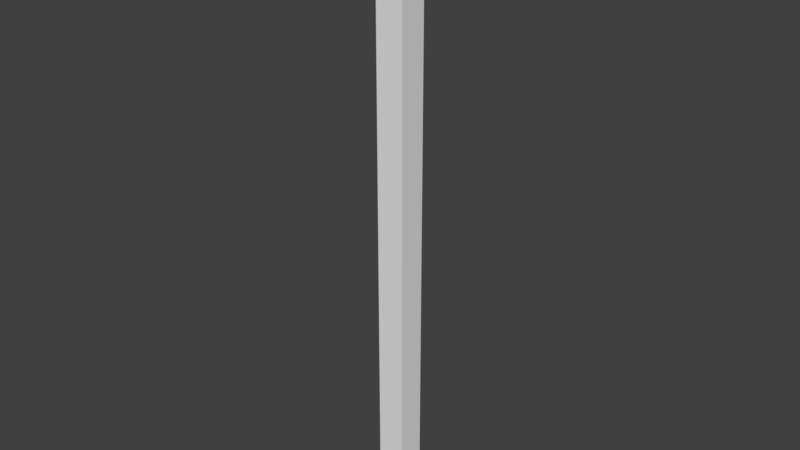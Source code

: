 # Source: ik.blend  (saved by Blender 2.79.0; exported with 4.5.12 LTS)
import bpy
from mathutils import Matrix  # noqa: F401  (used for matrix-valued properties, if any)

bpy.ops.wm.read_factory_settings(use_empty=True)
scene = bpy.context.scene
scene.name = 'Scene'

# ---- collections
col_collection_10 = bpy.data.collections.new('Collection 10'); scene.collection.children.link(col_collection_10)

# ---- world
world_world = bpy.data.worlds.new('World'); scene.world = world_world
world_world.color = (0.05088, 0.05088, 0.05088)
world_world.use_sun_shadow = False
world_world.sun_shadow_jitter_overblur = 0.0
world_world.cycles.sampling_method = 'MANUAL'

# ---- meshes
me_cube = bpy.data.meshes.new('Cube')
me_cube.from_pydata([(-1.0, -1.0, -1.0), (-1.0, -1.0, 1.0), (-1.0, 1.0, -1.0), (-1.0, 1.0, 1.0), (1.0, -1.0, -1.0), (1.0, -1.0, 1.0), (1.0, 1.0, -1.0), (1.0, 1.0, 1.0), (-1.0, 0.875, -1.0), (-1.0, 0.75, -1.0), (-1.0, 0.625, -1.0), (-1.0, 0.5, -1.0), (-1.0, 0.375, -1.0), (-1.0, 0.25, -1.0), (-1.0, 0.125, -1.0), (-1.0, 0.0, -1.0), (-1.0, -0.125, -1.0), (-1.0, -0.25, -1.0), (-1.0, -0.375, -1.0), (-1.0, -0.5, -1.0), (-1.0, -0.625, -1.0), (-1.0, -0.75, -1.0), (-1.0, -0.875, -1.0), (-1.0, -0.875, 1.0), (-1.0, -0.75, 1.0), (-1.0, -0.625, 1.0), (-1.0, -0.5, 1.0), (-1.0, -0.375, 1.0), (-1.0, -0.25, 1.0), (-1.0, -0.125, 1.0), (-1.0, 0.0, 1.0), (-1.0, 0.125, 1.0), (-1.0, 0.25, 1.0), (-1.0, 0.375, 1.0), (-1.0, 0.5, 1.0), (-1.0, 0.625, 1.0), (-1.0, 0.75, 1.0), (-1.0, 0.875, 1.0), (1.0, -0.875, -1.0), (1.0, -0.75, -1.0), (1.0, -0.625, -1.0), (1.0, -0.5, -1.0), (1.0, -0.375, -1.0), (1.0, -0.25, -1.0), (1.0, -0.125, -1.0), (1.0, 0.0, -1.0), (1.0, 0.125, -1.0), (1.0, 0.25, -1.0), (1.0, 0.375, -1.0), (1.0, 0.5, -1.0), (1.0, 0.625, -1.0), (1.0, 0.75, -1.0), (1.0, 0.875, -1.0), (1.0, 0.875, 1.0), (1.0, 0.75, 1.0), (1.0, 0.625, 1.0), (1.0, 0.5, 1.0), (1.0, 0.375, 1.0), (1.0, 0.25, 1.0), (1.0, 0.125, 1.0), (1.0, 0.0, 1.0), (1.0, -0.125, 1.0), (1.0, -0.25, 1.0), (1.0, -0.375, 1.0), (1.0, -0.5, 1.0), (1.0, -0.625, 1.0), (1.0, -0.75, 1.0), (1.0, -0.875, 1.0), (-1.0, -0.9375, -1.0), (-1.0, -1.0, 0.0), (-1.0, 0.9375, 1.0), (-1.0, 1.0, 0.0), (0.0, 1.0, -1.0), (0.0, 1.0, 1.0), (1.0, 1.0, 0.0), (1.0, 0.9375, -1.0), (1.0, -0.9375, 1.0), (1.0, -1.0, 0.0), (0.0, -1.0, -1.0), (0.0, -1.0, 1.0), (-1.0, 0.9375, -1.0), (-1.0, 0.8125, -1.0), (-1.0, 0.6875, -1.0), (-1.0, 0.5625, -1.0), (-1.0, 0.4375, -1.0), (-1.0, 0.3125, -1.0), (-1.0, 0.1875, -1.0), (-1.0, 0.0625, -1.0), (-1.0, -0.0625, -1.0), (-1.0, -0.1875, -1.0), (-1.0, -0.3125, -1.0), (-1.0, -0.4375, -1.0), (-1.0, -0.5625, -1.0), (-1.0, -0.6875, -1.0), (-1.0, -0.8125, -1.0), (-1.0, -0.9375, 1.0), (-1.0, -0.8125, 1.0), (-1.0, -0.6875, 1.0), (-1.0, -0.5625, 1.0), (-1.0, -0.4375, 1.0), (-1.0, -0.3125, 1.0), (-1.0, -0.1875, 1.0), (-1.0, -0.0625, 1.0), (-1.0, 0.0625, 1.0), (-1.0, 0.1875, 1.0), (-1.0, 0.3125, 1.0), (-1.0, 0.4375, 1.0), (-1.0, 0.5625, 1.0), (-1.0, 0.6875, 1.0), (-1.0, 0.8125, 1.0), (1.0, -0.9375, -1.0), (1.0, -0.8125, -1.0), (1.0, -0.6875, -1.0), (1.0, -0.5625, -1.0), (1.0, -0.4375, -1.0), (1.0, -0.3125, -1.0), (1.0, -0.1875, -1.0), (1.0, -0.0625, -1.0), (1.0, 0.0625, -1.0), (1.0, 0.1875, -1.0), (1.0, 0.3125, -1.0), (1.0, 0.4375, -1.0), (1.0, 0.5625, -1.0), (1.0, 0.6875, -1.0), (1.0, 0.8125, -1.0), (1.0, 0.9375, 1.0), (1.0, 0.8125, 1.0), (1.0, 0.6875, 1.0), (1.0, 0.5625, 1.0), (1.0, 0.4375, 1.0), (1.0, 0.3125, 1.0), (1.0, 0.1875, 1.0), (1.0, 0.0625, 1.0), (1.0, -0.0625, 1.0), (1.0, -0.1875, 1.0), (1.0, -0.3125, 1.0), (1.0, -0.4375, 1.0), (1.0, -0.5625, 1.0), (1.0, -0.6875, 1.0), (1.0, -0.8125, 1.0), (0.0, 0.875, 1.0), (0.0, 0.75, 1.0), (0.0, 0.625, 1.0), (0.0, 0.5, 1.0), (0.0, 0.375, 1.0), (0.0, 0.25, 1.0), (0.0, 0.125, 1.0), (0.0, 0.0, 1.0), (0.0, -0.125, 1.0), (0.0, -0.25, 1.0), (0.0, -0.375, 1.0), (0.0, -0.5, 1.0), (0.0, -0.625, 1.0), (0.0, -0.75, 1.0), (0.0, -0.875, 1.0), (0.0, 0.875, -1.0), (0.0, 0.75, -1.0), (0.0, 0.625, -1.0), (0.0, 0.5, -1.0), (0.0, 0.375, -1.0), (0.0, 0.25, -1.0), (0.0, 0.125, -1.0), (0.0, 0.0, -1.0), (0.0, -0.125, -1.0), (0.0, -0.25, -1.0), (0.0, -0.375, -1.0), (0.0, -0.5, -1.0), (0.0, -0.625, -1.0), (0.0, -0.75, -1.0), (0.0, -0.875, -1.0), (1.0, 0.875, 0.0), (1.0, 0.75, 0.0), (1.0, 0.625, 0.0), (1.0, 0.5, 0.0), (1.0, 0.375, 0.0), (1.0, 0.25, 0.0), (1.0, 0.125, 0.0), (1.0, 0.0, 0.0), (1.0, -0.125, 0.0), (1.0, -0.25, 0.0), (1.0, -0.375, 0.0), (1.0, -0.5, 0.0), (1.0, -0.625, 0.0), (1.0, -0.75, 0.0), (1.0, -0.875, 0.0), (-1.0, -0.875, 0.0), (-1.0, -0.75, 0.0), (-1.0, -0.625, 0.0), (-1.0, -0.5, 0.0), (-1.0, -0.375, 0.0), (-1.0, -0.25, 0.0), (-1.0, -0.125, 0.0), (-1.0, 0.0, 0.0), (-1.0, 0.125, 0.0), (-1.0, 0.25, 0.0), (-1.0, 0.375, 0.0), (-1.0, 0.5, 0.0), (-1.0, 0.625, 0.0), (-1.0, 0.75, 0.0), (-1.0, 0.875, 0.0), (-1.0, 0.8125, 0.0), (-1.0, 0.6875, 0.0), (-1.0, 0.5625, 0.0), (-1.0, 0.4375, 0.0), (-1.0, 0.3125, 0.0), (-1.0, 0.1875, 0.0), (-1.0, 0.0625, 0.0), (-1.0, -0.0625, 0.0), (-1.0, -0.1875, 0.0), (-1.0, -0.3125, 0.0), (-1.0, -0.4375, 0.0), (-1.0, -0.5625, 0.0), (-1.0, -0.6875, 0.0), (-1.0, -0.8125, 0.0), (-1.0, -0.9375, 0.0), (1.0, -0.8125, 0.0), (1.0, -0.6875, 0.0), (1.0, -0.5625, 0.0), (1.0, -0.4375, 0.0), (1.0, -0.3125, 0.0), (1.0, -0.1875, 0.0), (1.0, -0.0625, 0.0), (1.0, 0.0625, 0.0), (1.0, 0.1875, 0.0), (1.0, 0.3125, 0.0), (1.0, 0.4375, 0.0), (1.0, 0.5625, 0.0), (1.0, 0.6875, 0.0), (1.0, 0.8125, 0.0), (1.0, 0.9375, 0.0), (0.0, -0.8125, -1.0), (0.0, -0.6875, -1.0), (0.0, -0.5625, -1.0), (0.0, -0.4375, -1.0), (0.0, -0.3125, -1.0), (0.0, -0.1875, -1.0), (0.0, -0.0625, -1.0), (0.0, 0.0625, -1.0), (0.0, 0.1875, -1.0), (0.0, 0.3125, -1.0), (0.0, 0.4375, -1.0), (0.0, 0.5625, -1.0), (0.0, 0.6875, -1.0), (0.0, 0.8125, -1.0), (0.0, 0.9375, -1.0), (0.0, -0.8125, 1.0), (0.0, -0.6875, 1.0), (0.0, -0.5625, 1.0), (0.0, -0.4375, 1.0), (0.0, -0.3125, 1.0), (0.0, -0.1875, 1.0), (0.0, -0.0625, 1.0), (0.0, 0.0625, 1.0), (0.0, 0.1875, 1.0), (0.0, 0.3125, 1.0), (0.0, 0.4375, 1.0), (0.0, 0.5625, 1.0), (0.0, 0.6875, 1.0), (0.0, 0.8125, 1.0), (0.0, 0.9375, 1.0), (0.0, -0.9375, 1.0), (0.0, -0.9375, -1.0), (0.0, -1.0, 0.0), (1.0, -0.9375, 0.0), (0.0, 1.0, 0.0), (-1.0, 0.9375, 0.0), (-1.0, -0.9688, -1.0), (-1.0, -1.0, 0.5), (-1.0, 0.9688, 1.0), (-1.0, 1.0, -0.5), (-0.5, 1.0, -1.0), (0.5, 1.0, 1.0), (1.0, 1.0, -0.5), (1.0, 0.9688, -1.0), (1.0, -0.9688, 1.0), (1.0, -1.0, -0.5), (0.5, -1.0, -1.0), (-0.5, -1.0, 1.0), (-1.0, 0.9062, -1.0), (-1.0, 0.7812, -1.0), (-1.0, 0.6562, -1.0), (-1.0, 0.5312, -1.0), (-1.0, 0.4062, -1.0), (-1.0, 0.2812, -1.0), (-1.0, 0.1562, -1.0), (-1.0, 0.03125, -1.0), (-1.0, -0.09375, -1.0), (-1.0, -0.2188, -1.0), (-1.0, -0.3438, -1.0), (-1.0, -0.4688, -1.0), (-1.0, -0.5938, -1.0), (-1.0, -0.7188, -1.0), (-1.0, -0.8438, -1.0), (-1.0, -0.9062, 1.0), (-1.0, -0.7812, 1.0), (-1.0, -0.6562, 1.0), (-1.0, -0.5312, 1.0), (-1.0, -0.4062, 1.0), (-1.0, -0.2812, 1.0), (-1.0, -0.1562, 1.0), (-1.0, -0.03125, 1.0), (-1.0, 0.09375, 1.0), (-1.0, 0.2188, 1.0), (-1.0, 0.3438, 1.0), (-1.0, 0.4688, 1.0), (-1.0, 0.5938, 1.0), (-1.0, 0.7188, 1.0), (-1.0, 0.8438, 1.0), (1.0, -0.9062, -1.0), (1.0, -0.7812, -1.0), (1.0, -0.6562, -1.0), (1.0, -0.5312, -1.0), (1.0, -0.4062, -1.0), (1.0, -0.2812, -1.0), (1.0, -0.1562, -1.0), (1.0, -0.03125, -1.0), (1.0, 0.09375, -1.0), (1.0, 0.2188, -1.0), (1.0, 0.3438, -1.0), (1.0, 0.4688, -1.0), (1.0, 0.5938, -1.0), (1.0, 0.7188, -1.0), (1.0, 0.8438, -1.0), (1.0, 0.9062, 1.0), (1.0, 0.7812, 1.0), (1.0, 0.6562, 1.0), (1.0, 0.5312, 1.0), (1.0, 0.4062, 1.0), (1.0, 0.2812, 1.0), (1.0, 0.1562, 1.0), (1.0, 0.03125, 1.0), (1.0, -0.09375, 1.0), (1.0, -0.2188, 1.0), (1.0, -0.3438, 1.0), (1.0, -0.4688, 1.0), (1.0, -0.5938, 1.0), (1.0, -0.7188, 1.0), (1.0, -0.8438, 1.0), (0.5, 0.875, 1.0), (0.5, 0.75, 1.0), (0.5, 0.625, 1.0), (0.5, 0.5, 1.0), (0.5, 0.375, 1.0), (0.5, 0.25, 1.0), (0.5, 0.125, 1.0), (0.5, 0.0, 1.0), (0.5, -0.125, 1.0), (0.5, -0.25, 1.0), (0.5, -0.375, 1.0), (0.5, -0.5, 1.0), (0.5, -0.625, 1.0), (0.5, -0.75, 1.0), (0.5, -0.875, 1.0), (-0.5, 0.875, -1.0), (-0.5, 0.75, -1.0), (-0.5, 0.625, -1.0), (-0.5, 0.5, -1.0), (-0.5, 0.375, -1.0), (-0.5, 0.25, -1.0), (-0.5, 0.125, -1.0), (-0.5, 0.0, -1.0), (-0.5, -0.125, -1.0), (-0.5, -0.25, -1.0), (-0.5, -0.375, -1.0), (-0.5, -0.5, -1.0), (-0.5, -0.625, -1.0), (-0.5, -0.75, -1.0), (-0.5, -0.875, -1.0), (1.0, 0.875, -0.5), (1.0, 0.75, -0.5), (1.0, 0.625, -0.5), (1.0, 0.5, -0.5), (1.0, 0.375, -0.5), (1.0, 0.25, -0.5), (1.0, 0.125, -0.5), (1.0, 0.0, -0.5), (1.0, -0.125, -0.5), (1.0, -0.25, -0.5), (1.0, -0.375, -0.5), (1.0, -0.5, -0.5), (1.0, -0.625, -0.5), (1.0, -0.75, -0.5), (1.0, -0.875, -0.5), (-1.0, -0.875, -0.5), (-1.0, -0.75, -0.5), (-1.0, -0.625, -0.5), (-1.0, -0.5, -0.5), (-1.0, -0.375, -0.5), (-1.0, -0.25, -0.5), (-1.0, -0.125, -0.5), (-1.0, 0.0, -0.5), (-1.0, 0.125, -0.5), (-1.0, 0.25, -0.5), (-1.0, 0.375, -0.5), (-1.0, 0.5, -0.5), (-1.0, 0.625, -0.5), (-1.0, 0.75, -0.5), (-1.0, 0.875, -0.5), (-1.0, -0.9062, -1.0), (-1.0, -1.0, -0.5), (-1.0, 0.9062, 1.0), (-1.0, 1.0, 0.5), (0.5, 1.0, -1.0), (-0.5, 1.0, 1.0), (1.0, 1.0, 0.5), (1.0, 0.9062, -1.0), (1.0, -0.9062, 1.0), (1.0, -1.0, 0.5), (-0.5, -1.0, -1.0), (0.5, -1.0, 1.0), (-1.0, 0.9688, -1.0), (-1.0, 0.8438, -1.0), (-1.0, 0.7188, -1.0), (-1.0, 0.5938, -1.0), (-1.0, 0.4688, -1.0), (-1.0, 0.3438, -1.0), (-1.0, 0.2188, -1.0), (-1.0, 0.09375, -1.0), (-1.0, -0.03125, -1.0), (-1.0, -0.1562, -1.0), (-1.0, -0.2812, -1.0), (-1.0, -0.4062, -1.0), (-1.0, -0.5312, -1.0), (-1.0, -0.6562, -1.0), (-1.0, -0.7812, -1.0), (-1.0, -0.9688, 1.0), (-1.0, -0.8438, 1.0), (-1.0, -0.7188, 1.0), (-1.0, -0.5938, 1.0), (-1.0, -0.4688, 1.0), (-1.0, -0.3438, 1.0), (-1.0, -0.2188, 1.0), (-1.0, -0.09375, 1.0), (-1.0, 0.03125, 1.0), (-1.0, 0.1562, 1.0), (-1.0, 0.2812, 1.0), (-1.0, 0.4062, 1.0), (-1.0, 0.5312, 1.0), (-1.0, 0.6562, 1.0), (-1.0, 0.7812, 1.0), (1.0, -0.9688, -1.0), (1.0, -0.8438, -1.0), (1.0, -0.7188, -1.0), (1.0, -0.5938, -1.0), (1.0, -0.4688, -1.0), (1.0, -0.3438, -1.0), (1.0, -0.2188, -1.0), (1.0, -0.09375, -1.0), (1.0, 0.03125, -1.0), (1.0, 0.1562, -1.0), (1.0, 0.2812, -1.0), (1.0, 0.4062, -1.0), (1.0, 0.5312, -1.0), (1.0, 0.6562, -1.0), (1.0, 0.7812, -1.0), (1.0, 0.9688, 1.0), (1.0, 0.8438, 1.0), (1.0, 0.7188, 1.0), (1.0, 0.5938, 1.0), (1.0, 0.4688, 1.0), (1.0, 0.3438, 1.0), (1.0, 0.2188, 1.0), (1.0, 0.09375, 1.0), (1.0, -0.03125, 1.0), (1.0, -0.1562, 1.0), (1.0, -0.2812, 1.0), (1.0, -0.4062, 1.0), (1.0, -0.5312, 1.0), (1.0, -0.6562, 1.0), (1.0, -0.7812, 1.0), (-0.5, 0.875, 1.0), (-0.5, 0.75, 1.0), (-0.5, 0.625, 1.0), (-0.5, 0.5, 1.0), (-0.5, 0.375, 1.0), (-0.5, 0.25, 1.0), (-0.5, 0.125, 1.0), (-0.5, 0.0, 1.0), (-0.5, -0.125, 1.0), (-0.5, -0.25, 1.0), (-0.5, -0.375, 1.0), (-0.5, -0.5, 1.0), (-0.5, -0.625, 1.0), (-0.5, -0.75, 1.0), (-0.5, -0.875, 1.0), (0.5, 0.875, -1.0), (0.5, 0.75, -1.0), (0.5, 0.625, -1.0), (0.5, 0.5, -1.0), (0.5, 0.375, -1.0), (0.5, 0.25, -1.0), (0.5, 0.125, -1.0), (0.5, 0.0, -1.0), (0.5, -0.125, -1.0), (0.5, -0.25, -1.0), (0.5, -0.375, -1.0), (0.5, -0.5, -1.0), (0.5, -0.625, -1.0), (0.5, -0.75, -1.0), (0.5, -0.875, -1.0), (1.0, 0.875, 0.5), (1.0, 0.75, 0.5), (1.0, 0.625, 0.5), (1.0, 0.5, 0.5), (1.0, 0.375, 0.5), (1.0, 0.25, 0.5), (1.0, 0.125, 0.5), (1.0, 0.0, 0.5), (1.0, -0.125, 0.5), (1.0, -0.25, 0.5), (1.0, -0.375, 0.5), (1.0, -0.5, 0.5), (1.0, -0.625, 0.5), (1.0, -0.75, 0.5), (1.0, -0.875, 0.5), (-1.0, -0.875, 0.5), (-1.0, -0.75, 0.5), (-1.0, -0.625, 0.5), (-1.0, -0.5, 0.5), (-1.0, -0.375, 0.5), (-1.0, -0.25, 0.5), (-1.0, -0.125, 0.5), (-1.0, 0.0, 0.5), (-1.0, 0.125, 0.5), (-1.0, 0.25, 0.5), (-1.0, 0.375, 0.5), (-1.0, 0.5, 0.5), (-1.0, 0.625, 0.5), (-1.0, 0.75, 0.5), (-1.0, 0.875, 0.5), (-1.0, 0.8438, 0.0), (-1.0, 0.7812, 0.0), (-1.0, 0.8125, -0.5), (-1.0, 0.8125, 0.5), (-1.0, 0.7188, 0.0), (-1.0, 0.6562, 0.0), (-1.0, 0.6875, -0.5), (-1.0, 0.6875, 0.5), (-1.0, 0.5938, 0.0), (-1.0, 0.5312, 0.0), (-1.0, 0.5625, -0.5), (-1.0, 0.5625, 0.5), (-1.0, 0.4688, 0.0), (-1.0, 0.4062, 0.0), (-1.0, 0.4375, -0.5), (-1.0, 0.4375, 0.5), (-1.0, 0.3438, 0.0), (-1.0, 0.2812, 0.0), (-1.0, 0.3125, -0.5), (-1.0, 0.3125, 0.5), (-1.0, 0.2188, 0.0), (-1.0, 0.1562, 0.0), (-1.0, 0.1875, -0.5), (-1.0, 0.1875, 0.5), (-1.0, 0.09375, 0.0), (-1.0, 0.03125, 0.0), (-1.0, 0.0625, -0.5), (-1.0, 0.0625, 0.5), (-1.0, -0.03125, 0.0), (-1.0, -0.09375, 0.0), (-1.0, -0.0625, -0.5), (-1.0, -0.0625, 0.5), (-1.0, -0.1562, 0.0), (-1.0, -0.2188, 0.0), (-1.0, -0.1875, -0.5), (-1.0, -0.1875, 0.5), (-1.0, -0.2812, 0.0), (-1.0, -0.3438, 0.0), (-1.0, -0.3125, -0.5), (-1.0, -0.3125, 0.5), (-1.0, -0.4062, 0.0), (-1.0, -0.4688, 0.0), (-1.0, -0.4375, -0.5), (-1.0, -0.4375, 0.5), (-1.0, -0.5312, 0.0), (-1.0, -0.5938, 0.0), (-1.0, -0.5625, -0.5), (-1.0, -0.5625, 0.5), (-1.0, -0.6562, 0.0), (-1.0, -0.7188, 0.0), (-1.0, -0.6875, -0.5), (-1.0, -0.6875, 0.5), (-1.0, -0.7812, 0.0), (-1.0, -0.8438, 0.0), (-1.0, -0.8125, -0.5), (-1.0, -0.8125, 0.5), (-1.0, -0.9062, 0.0), (-1.0, -0.9688, 0.0), (-1.0, -0.9375, -0.5), (-1.0, -0.9375, 0.5), (1.0, -0.8438, 0.0), (1.0, -0.7812, 0.0), (1.0, -0.8125, -0.5), (1.0, -0.8125, 0.5), (1.0, -0.7188, 0.0), (1.0, -0.6562, 0.0), (1.0, -0.6875, -0.5), (1.0, -0.6875, 0.5), (1.0, -0.5938, 0.0), (1.0, -0.5312, 0.0), (1.0, -0.5625, -0.5), (1.0, -0.5625, 0.5), (1.0, -0.4688, 0.0), (1.0, -0.4062, 0.0), (1.0, -0.4375, -0.5), (1.0, -0.4375, 0.5), (1.0, -0.3438, 0.0), (1.0, -0.2812, 0.0), (1.0, -0.3125, -0.5), (1.0, -0.3125, 0.5), (1.0, -0.2188, 0.0), (1.0, -0.1562, 0.0), (1.0, -0.1875, -0.5), (1.0, -0.1875, 0.5), (1.0, -0.09375, 0.0), (1.0, -0.03125, 0.0), (1.0, -0.0625, -0.5), (1.0, -0.0625, 0.5), (1.0, 0.03125, 0.0), (1.0, 0.09375, 0.0), (1.0, 0.0625, -0.5), (1.0, 0.0625, 0.5), (1.0, 0.1562, 0.0), (1.0, 0.2188, 0.0), (1.0, 0.1875, -0.5), (1.0, 0.1875, 0.5), (1.0, 0.2812, 0.0), (1.0, 0.3438, 0.0), (1.0, 0.3125, -0.5), (1.0, 0.3125, 0.5), (1.0, 0.4062, 0.0), (1.0, 0.4688, 0.0), (1.0, 0.4375, -0.5), (1.0, 0.4375, 0.5), (1.0, 0.5312, 0.0), (1.0, 0.5938, 0.0), (1.0, 0.5625, -0.5), (1.0, 0.5625, 0.5), (1.0, 0.6562, 0.0), (1.0, 0.7188, 0.0), (1.0, 0.6875, -0.5), (1.0, 0.6875, 0.5), (1.0, 0.7812, 0.0), (1.0, 0.8438, 0.0), (1.0, 0.8125, -0.5), (1.0, 0.8125, 0.5), (1.0, 0.9062, 0.0), (1.0, 0.9688, 0.0), (1.0, 0.9375, -0.5), (1.0, 0.9375, 0.5), (0.0, -0.8438, -1.0), (0.0, -0.7812, -1.0), (-0.5, -0.8125, -1.0), (0.5, -0.8125, -1.0), (0.0, -0.7188, -1.0), (0.0, -0.6562, -1.0), (-0.5, -0.6875, -1.0), (0.5, -0.6875, -1.0), (0.0, -0.5938, -1.0), (0.0, -0.5312, -1.0), (-0.5, -0.5625, -1.0), (0.5, -0.5625, -1.0), (0.0, -0.4688, -1.0), (0.0, -0.4062, -1.0), (-0.5, -0.4375, -1.0), (0.5, -0.4375, -1.0), (0.0, -0.3438, -1.0), (0.0, -0.2812, -1.0), (-0.5, -0.3125, -1.0), (0.5, -0.3125, -1.0), (0.0, -0.2188, -1.0), (0.0, -0.1562, -1.0), (-0.5, -0.1875, -1.0), (0.5, -0.1875, -1.0), (0.0, -0.09375, -1.0), (0.0, -0.03125, -1.0), (-0.5, -0.0625, -1.0), (0.5, -0.0625, -1.0), (0.0, 0.03125, -1.0), (0.0, 0.09375, -1.0), (-0.5, 0.0625, -1.0), (0.5, 0.0625, -1.0), (0.0, 0.1562, -1.0), (0.0, 0.2188, -1.0), (-0.5, 0.1875, -1.0), (0.5, 0.1875, -1.0), (0.0, 0.2812, -1.0), (0.0, 0.3438, -1.0), (-0.5, 0.3125, -1.0), (0.5, 0.3125, -1.0), (0.0, 0.4062, -1.0), (0.0, 0.4688, -1.0), (-0.5, 0.4375, -1.0), (0.5, 0.4375, -1.0), (0.0, 0.5312, -1.0), (0.0, 0.5938, -1.0), (-0.5, 0.5625, -1.0), (0.5, 0.5625, -1.0), (0.0, 0.6562, -1.0), (0.0, 0.7188, -1.0), (-0.5, 0.6875, -1.0), (0.5, 0.6875, -1.0), (0.0, 0.7812, -1.0), (0.0, 0.8438, -1.0), (-0.5, 0.8125, -1.0), (0.5, 0.8125, -1.0), (0.0, 0.9062, -1.0), (0.0, 0.9688, -1.0), (-0.5, 0.9375, -1.0), (0.5, 0.9375, -1.0), (0.0, -0.8438, 1.0), (0.0, -0.7812, 1.0), (0.5, -0.8125, 1.0), (-0.5, -0.8125, 1.0), (0.0, -0.7188, 1.0), (0.0, -0.6562, 1.0), (0.5, -0.6875, 1.0), (-0.5, -0.6875, 1.0), (0.0, -0.5938, 1.0), (0.0, -0.5312, 1.0), (0.5, -0.5625, 1.0), (-0.5, -0.5625, 1.0), (0.0, -0.4688, 1.0), (0.0, -0.4062, 1.0), (0.5, -0.4375, 1.0), (-0.5, -0.4375, 1.0), (0.0, -0.3438, 1.0), (0.0, -0.2812, 1.0), (0.5, -0.3125, 1.0), (-0.5, -0.3125, 1.0), (0.0, -0.2188, 1.0), (0.0, -0.1562, 1.0), (0.5, -0.1875, 1.0), (-0.5, -0.1875, 1.0), (0.0, -0.09375, 1.0), (0.0, -0.03125, 1.0), (0.5, -0.0625, 1.0), (-0.5, -0.0625, 1.0), (0.0, 0.03125, 1.0), (0.0, 0.09375, 1.0), (0.5, 0.0625, 1.0), (-0.5, 0.0625, 1.0), (0.0, 0.1562, 1.0), (0.0, 0.2188, 1.0), (0.5, 0.1875, 1.0), (-0.5, 0.1875, 1.0), (0.0, 0.2812, 1.0), (0.0, 0.3438, 1.0), (0.5, 0.3125, 1.0), (-0.5, 0.3125, 1.0), (0.0, 0.4062, 1.0), (0.0, 0.4688, 1.0), (0.5, 0.4375, 1.0), (-0.5, 0.4375, 1.0), (0.0, 0.5312, 1.0), (0.0, 0.5938, 1.0), (0.5, 0.5625, 1.0), (-0.5, 0.5625, 1.0), (0.0, 0.6562, 1.0), (0.0, 0.7188, 1.0), (0.5, 0.6875, 1.0), (-0.5, 0.6875, 1.0), (0.0, 0.7812, 1.0), (0.0, 0.8438, 1.0), (0.5, 0.8125, 1.0), (-0.5, 0.8125, 1.0), (0.0, 0.9062, 1.0), (0.0, 0.9688, 1.0), (0.5, 0.9375, 1.0), (-0.5, 0.9375, 1.0), (0.0, -0.9688, 1.0), (0.0, -0.9062, 1.0), (0.5, -0.9375, 1.0), (-0.5, -0.9375, 1.0), (0.0, -0.9688, -1.0), (0.0, -0.9062, -1.0), (-0.5, -0.9375, -1.0), (0.5, -0.9375, -1.0), (-0.5, -1.0, 0.0), (0.5, -1.0, 0.0), (0.0, -1.0, -0.5), (0.0, -1.0, 0.5), (1.0, -0.9688, 0.0), (1.0, -0.9062, 0.0), (1.0, -0.9375, -0.5), (1.0, -0.9375, 0.5), (0.5, 1.0, 0.0), (-0.5, 1.0, 0.0), (0.0, 1.0, -0.5), (0.0, 1.0, 0.5), (-1.0, 0.9688, 0.0), (-1.0, 0.9062, 0.0), (-1.0, 0.9375, -0.5), (-1.0, 0.9375, 0.5), (-1.0, 0.9062, 0.5), (-1.0, 0.9062, -0.5), (-1.0, 0.9688, -0.5), (-0.5, 1.0, 0.5), (-0.5, 1.0, -0.5), (0.5, 1.0, -0.5), (1.0, -0.9062, 0.5), (1.0, -0.9062, -0.5), (1.0, -0.9688, -0.5), (0.5, -1.0, 0.5), (0.5, -1.0, -0.5), (-0.5, -1.0, -0.5), (0.5, -0.9062, -1.0), (-0.5, -0.9062, -1.0), (-0.5, -0.9688, -1.0), (-0.5, -0.9062, 1.0), (0.5, -0.9062, 1.0), (0.5, -0.9688, 1.0), (-0.5, 0.9688, 1.0), (0.5, 0.9688, 1.0), (0.5, 0.9062, 1.0), (-0.5, 0.8438, 1.0), (0.5, 0.8438, 1.0), (0.5, 0.7812, 1.0), (-0.5, 0.7188, 1.0), (0.5, 0.7188, 1.0), (0.5, 0.6562, 1.0), (-0.5, 0.5938, 1.0), (0.5, 0.5938, 1.0), (0.5, 0.5312, 1.0), (-0.5, 0.4688, 1.0), (0.5, 0.4688, 1.0), (0.5, 0.4062, 1.0), (-0.5, 0.3438, 1.0), (0.5, 0.3438, 1.0), (0.5, 0.2812, 1.0), (-0.5, 0.2188, 1.0), (0.5, 0.2188, 1.0), (0.5, 0.1562, 1.0), (-0.5, 0.09375, 1.0), (0.5, 0.09375, 1.0), (0.5, 0.03125, 1.0), (-0.5, -0.03125, 1.0), (0.5, -0.03125, 1.0), (0.5, -0.09375, 1.0), (-0.5, -0.1562, 1.0), (0.5, -0.1562, 1.0), (0.5, -0.2188, 1.0), (-0.5, -0.2812, 1.0), (0.5, -0.2812, 1.0), (0.5, -0.3438, 1.0), (-0.5, -0.4062, 1.0), (0.5, -0.4062, 1.0), (0.5, -0.4688, 1.0), (-0.5, -0.5312, 1.0), (0.5, -0.5312, 1.0), (0.5, -0.5938, 1.0), (-0.5, -0.6562, 1.0), (0.5, -0.6562, 1.0), (0.5, -0.7188, 1.0), (-0.5, -0.7812, 1.0), (0.5, -0.7812, 1.0), (0.5, -0.8438, 1.0), (0.5, 0.9688, -1.0), (-0.5, 0.9688, -1.0), (-0.5, 0.9062, -1.0), (0.5, 0.8438, -1.0), (-0.5, 0.8438, -1.0), (-0.5, 0.7812, -1.0), (0.5, 0.7188, -1.0), (-0.5, 0.7188, -1.0), (-0.5, 0.6562, -1.0), (0.5, 0.5938, -1.0), (-0.5, 0.5938, -1.0), (-0.5, 0.5312, -1.0), (0.5, 0.4688, -1.0), (-0.5, 0.4688, -1.0), (-0.5, 0.4062, -1.0), (0.5, 0.3438, -1.0), (-0.5, 0.3438, -1.0), (-0.5, 0.2812, -1.0), (0.5, 0.2188, -1.0), (-0.5, 0.2188, -1.0), (-0.5, 0.1562, -1.0), (0.5, 0.09375, -1.0), (-0.5, 0.09375, -1.0), (-0.5, 0.03125, -1.0), (0.5, -0.03125, -1.0), (-0.5, -0.03125, -1.0), (-0.5, -0.09375, -1.0), (0.5, -0.1562, -1.0), (-0.5, -0.1562, -1.0), (-0.5, -0.2188, -1.0), (0.5, -0.2812, -1.0), (-0.5, -0.2812, -1.0), (-0.5, -0.3438, -1.0), (0.5, -0.4062, -1.0), (-0.5, -0.4062, -1.0), (-0.5, -0.4688, -1.0), (0.5, -0.5312, -1.0), (-0.5, -0.5312, -1.0), (-0.5, -0.5938, -1.0), (0.5, -0.6562, -1.0), (-0.5, -0.6562, -1.0), (-0.5, -0.7188, -1.0), (0.5, -0.7812, -1.0), (-0.5, -0.7812, -1.0), (-0.5, -0.8438, -1.0), (1.0, 0.9688, 0.5), (1.0, 0.9688, -0.5), (1.0, 0.9062, -0.5), (1.0, 0.8438, 0.5), (1.0, 0.8438, -0.5), (1.0, 0.7812, -0.5), (1.0, 0.7188, 0.5), (1.0, 0.7188, -0.5), (1.0, 0.6562, -0.5), (1.0, 0.5938, 0.5), (1.0, 0.5938, -0.5), (1.0, 0.5312, -0.5), (1.0, 0.4688, 0.5), (1.0, 0.4688, -0.5), (1.0, 0.4062, -0.5), (1.0, 0.3438, 0.5), (1.0, 0.3438, -0.5), (1.0, 0.2812, -0.5), (1.0, 0.2188, 0.5), (1.0, 0.2188, -0.5), (1.0, 0.1562, -0.5), (1.0, 0.09375, 0.5), (1.0, 0.09375, -0.5), (1.0, 0.03125, -0.5), (1.0, -0.03125, 0.5), (1.0, -0.03125, -0.5), (1.0, -0.09375, -0.5), (1.0, -0.1562, 0.5), (1.0, -0.1562, -0.5), (1.0, -0.2188, -0.5), (1.0, -0.2812, 0.5), (1.0, -0.2812, -0.5), (1.0, -0.3438, -0.5), (1.0, -0.4062, 0.5), (1.0, -0.4062, -0.5), (1.0, -0.4688, -0.5), (1.0, -0.5312, 0.5), (1.0, -0.5312, -0.5), (1.0, -0.5938, -0.5), (1.0, -0.6562, 0.5), (1.0, -0.6562, -0.5), (1.0, -0.7188, -0.5), (1.0, -0.7812, 0.5), (1.0, -0.7812, -0.5), (1.0, -0.8438, -0.5), (-1.0, -0.9688, 0.5), (-1.0, -0.9688, -0.5), (-1.0, -0.9062, -0.5), (-1.0, -0.8438, 0.5), (-1.0, -0.8438, -0.5), (-1.0, -0.7812, -0.5), (-1.0, -0.7188, 0.5), (-1.0, -0.7188, -0.5), (-1.0, -0.6562, -0.5), (-1.0, -0.5938, 0.5), (-1.0, -0.5938, -0.5), (-1.0, -0.5312, -0.5), (-1.0, -0.4688, 0.5), (-1.0, -0.4688, -0.5), (-1.0, -0.4062, -0.5), (-1.0, -0.3438, 0.5), (-1.0, -0.3438, -0.5), (-1.0, -0.2812, -0.5), (-1.0, -0.2188, 0.5), (-1.0, -0.2188, -0.5), (-1.0, -0.1562, -0.5), (-1.0, -0.09375, 0.5), (-1.0, -0.09375, -0.5), (-1.0, -0.03125, -0.5), (-1.0, 0.03125, 0.5), (-1.0, 0.03125, -0.5), (-1.0, 0.09375, -0.5), (-1.0, 0.1562, 0.5), (-1.0, 0.1562, -0.5), (-1.0, 0.2188, -0.5), (-1.0, 0.2812, 0.5), (-1.0, 0.2812, -0.5), (-1.0, 0.3438, -0.5), (-1.0, 0.4062, 0.5), (-1.0, 0.4062, -0.5), (-1.0, 0.4688, -0.5), (-1.0, 0.5312, 0.5), (-1.0, 0.5312, -0.5), (-1.0, 0.5938, -0.5), (-1.0, 0.6562, 0.5), (-1.0, 0.6562, -0.5), (-1.0, 0.7188, -0.5), (-1.0, 0.7812, 0.5), (-1.0, 0.7812, -0.5), (-1.0, 0.8438, -0.5), (-1.0, 0.8438, 0.5), (-1.0, 0.7188, 0.5), (-1.0, 0.5938, 0.5), (-1.0, 0.4688, 0.5), (-1.0, 0.3438, 0.5), (-1.0, 0.2188, 0.5), (-1.0, 0.09375, 0.5), (-1.0, -0.03125, 0.5), (-1.0, -0.1562, 0.5), (-1.0, -0.2812, 0.5), (-1.0, -0.4062, 0.5), (-1.0, -0.5312, 0.5), (-1.0, -0.6562, 0.5), (-1.0, -0.7812, 0.5), (-1.0, -0.9062, 0.5), (1.0, -0.8438, 0.5), (1.0, -0.7188, 0.5), (1.0, -0.5938, 0.5), (1.0, -0.4688, 0.5), (1.0, -0.3438, 0.5), (1.0, -0.2188, 0.5), (1.0, -0.09375, 0.5), (1.0, 0.03125, 0.5), (1.0, 0.1562, 0.5), (1.0, 0.2812, 0.5), (1.0, 0.4062, 0.5), (1.0, 0.5312, 0.5), (1.0, 0.6562, 0.5), (1.0, 0.7812, 0.5), (1.0, 0.9062, 0.5), (0.5, -0.8438, -1.0), (0.5, -0.7188, -1.0), (0.5, -0.5938, -1.0), (0.5, -0.4688, -1.0), (0.5, -0.3438, -1.0), (0.5, -0.2188, -1.0), (0.5, -0.09375, -1.0), (0.5, 0.03125, -1.0), (0.5, 0.1562, -1.0), (0.5, 0.2812, -1.0), (0.5, 0.4062, -1.0), (0.5, 0.5312, -1.0), (0.5, 0.6562, -1.0), (0.5, 0.7812, -1.0), (0.5, 0.9062, -1.0), (-0.5, -0.8438, 1.0), (-0.5, -0.7188, 1.0), (-0.5, -0.5938, 1.0), (-0.5, -0.4688, 1.0), (-0.5, -0.3438, 1.0), (-0.5, -0.2188, 1.0), (-0.5, -0.09375, 1.0), (-0.5, 0.03125, 1.0), (-0.5, 0.1562, 1.0), (-0.5, 0.2812, 1.0), (-0.5, 0.4062, 1.0), (-0.5, 0.5312, 1.0), (-0.5, 0.6562, 1.0), (-0.5, 0.7812, 1.0), (-0.5, 0.9062, 1.0), (-0.5, -0.9688, 1.0), (0.5, -0.9688, -1.0), (-0.5, -1.0, 0.5), (1.0, -0.9688, 0.5), (0.5, 1.0, 0.5), (-1.0, 0.9688, 0.5)], [], [(1057, 268, 3, 401), (1056, 271, 7, 404), (1055, 274, 5, 407), (1054, 277, 1, 267), (1053, 440, 4, 276), (1052, 425, 1, 277), (1051, 400, 37, 470), (1050, 439, 36, 471), (1049, 438, 35, 472), (1048, 437, 34, 473), (1047, 436, 33, 474), (1046, 435, 32, 475), (1045, 434, 31, 476), (1044, 433, 30, 477), (1043, 432, 29, 478), (1042, 431, 28, 479), (1041, 430, 27, 480), (1040, 429, 26, 481), (1039, 428, 25, 482), (1038, 427, 24, 483), (1037, 426, 23, 484), (1036, 405, 52, 485), (1035, 454, 51, 486), (1034, 453, 50, 487), (1033, 452, 49, 488), (1032, 451, 48, 489), (1031, 450, 47, 490), (1030, 449, 46, 491), (1029, 448, 45, 492), (1028, 447, 44, 493), (1027, 446, 43, 494), (1026, 445, 42, 495), (1025, 444, 41, 496), (1024, 443, 40, 497), (1023, 442, 39, 498), (1022, 441, 38, 499), (1021, 323, 53, 500), (1020, 324, 54, 501), (1019, 325, 55, 502), (1018, 326, 56, 503), (1017, 327, 57, 504), (1016, 328, 58, 505), (1015, 329, 59, 506), (1014, 330, 60, 507), (1013, 331, 61, 508), (1012, 332, 62, 509), (1011, 333, 63, 510), (1010, 334, 64, 511), (1009, 335, 65, 512), (1008, 336, 66, 513), (1007, 337, 67, 514), (1006, 293, 23, 515), (1005, 294, 24, 516), (1004, 295, 25, 517), (1003, 296, 26, 518), (1002, 297, 27, 519), (1001, 298, 28, 520), (1000, 299, 29, 521), (999, 300, 30, 522), (998, 301, 31, 523), (997, 302, 32, 524), (996, 303, 33, 525), (995, 304, 34, 526), (994, 305, 35, 527), (993, 306, 36, 528), (992, 307, 37, 529), (991, 530, 199, 397), (990, 531, 200, 532), (989, 439, 109, 533), (988, 534, 198, 396), (987, 535, 201, 536), (986, 438, 108, 537), (985, 538, 197, 395), (984, 539, 202, 540), (983, 437, 107, 541), (982, 542, 196, 394), (981, 543, 203, 544), (980, 436, 106, 545), (979, 546, 195, 393), (978, 547, 204, 548), (977, 435, 105, 549), (976, 550, 194, 392), (975, 551, 205, 552), (974, 434, 104, 553), (973, 554, 193, 391), (972, 555, 206, 556), (971, 433, 103, 557), (970, 558, 192, 390), (969, 559, 207, 560), (968, 432, 102, 561), (967, 562, 191, 389), (966, 563, 208, 564), (965, 431, 101, 565), (964, 566, 190, 388), (963, 567, 209, 568), (962, 430, 100, 569), (961, 570, 189, 387), (960, 571, 210, 572), (959, 429, 99, 573), (958, 574, 188, 386), (957, 575, 211, 576), (956, 428, 98, 577), (955, 578, 187, 385), (954, 579, 212, 580), (953, 427, 97, 581), (952, 582, 186, 384), (951, 583, 213, 584), (950, 426, 96, 585), (949, 586, 185, 383), (948, 587, 214, 588), (947, 425, 95, 589), (946, 590, 184, 382), (945, 591, 215, 592), (944, 469, 139, 593), (943, 594, 183, 381), (942, 595, 216, 596), (941, 468, 138, 597), (940, 598, 182, 380), (939, 599, 217, 600), (938, 467, 137, 601), (937, 602, 181, 379), (936, 603, 218, 604), (935, 466, 136, 605), (934, 606, 180, 378), (933, 607, 219, 608), (932, 465, 135, 609), (931, 610, 179, 377), (930, 611, 220, 612), (929, 464, 134, 613), (928, 614, 178, 376), (927, 615, 221, 616), (926, 463, 133, 617), (925, 618, 177, 375), (924, 619, 222, 620), (923, 462, 132, 621), (922, 622, 176, 374), (921, 623, 223, 624), (920, 461, 131, 625), (919, 626, 175, 373), (918, 627, 224, 628), (917, 460, 130, 629), (916, 630, 174, 372), (915, 631, 225, 632), (914, 459, 129, 633), (913, 634, 173, 371), (912, 635, 226, 636), (911, 458, 128, 637), (910, 638, 172, 370), (909, 639, 227, 640), (908, 457, 127, 641), (907, 642, 171, 369), (906, 643, 228, 644), (905, 456, 126, 645), (904, 646, 170, 368), (903, 647, 229, 648), (902, 455, 125, 649), (901, 650, 169, 367), (900, 651, 230, 652), (899, 309, 111, 653), (898, 654, 168, 366), (897, 655, 231, 656), (896, 310, 112, 657), (895, 658, 167, 365), (894, 659, 232, 660), (893, 311, 113, 661), (892, 662, 166, 364), (891, 663, 233, 664), (890, 312, 114, 665), (889, 666, 165, 363), (888, 667, 234, 668), (887, 313, 115, 669), (886, 670, 164, 362), (885, 671, 235, 672), (884, 314, 116, 673), (883, 674, 163, 361), (882, 675, 236, 676), (881, 315, 117, 677), (880, 678, 162, 360), (879, 679, 237, 680), (878, 316, 118, 681), (877, 682, 161, 359), (876, 683, 238, 684), (875, 317, 119, 685), (874, 686, 160, 358), (873, 687, 239, 688), (872, 318, 120, 689), (871, 690, 159, 357), (870, 691, 240, 692), (869, 319, 121, 693), (868, 694, 158, 356), (867, 695, 241, 696), (866, 320, 122, 697), (865, 698, 157, 355), (864, 699, 242, 700), (863, 321, 123, 701), (862, 702, 156, 354), (861, 703, 243, 704), (860, 322, 124, 705), (859, 706, 155, 353), (858, 707, 244, 708), (857, 273, 75, 709), (856, 710, 154, 352), (855, 711, 245, 712), (854, 294, 96, 713), (853, 714, 153, 351), (852, 715, 246, 716), (851, 295, 97, 717), (850, 718, 152, 350), (849, 719, 247, 720), (848, 296, 98, 721), (847, 722, 151, 349), (846, 723, 248, 724), (845, 297, 99, 725), (844, 726, 150, 348), (843, 727, 249, 728), (842, 298, 100, 729), (841, 730, 149, 347), (840, 731, 250, 732), (839, 299, 101, 733), (838, 734, 148, 346), (837, 735, 251, 736), (836, 300, 102, 737), (835, 738, 147, 345), (834, 739, 252, 740), (833, 301, 103, 741), (832, 742, 146, 344), (831, 743, 253, 744), (830, 302, 104, 745), (829, 746, 145, 343), (828, 747, 254, 748), (827, 303, 105, 749), (826, 750, 144, 342), (825, 751, 255, 752), (824, 304, 106, 753), (823, 754, 143, 341), (822, 755, 256, 756), (821, 305, 107, 757), (820, 758, 142, 340), (819, 759, 257, 760), (818, 306, 108, 761), (817, 762, 141, 339), (816, 763, 258, 764), (815, 307, 109, 765), (814, 766, 140, 338), (813, 767, 259, 768), (812, 268, 70, 769), (811, 770, 79, 409), (810, 771, 260, 772), (809, 293, 95, 773), (808, 774, 78, 408), (807, 775, 261, 776), (806, 308, 110, 777), (805, 778, 69, 399), (804, 779, 262, 780), (803, 409, 79, 781), (802, 782, 77, 275), (801, 783, 263, 784), (800, 406, 76, 785), (799, 786, 74, 272), (798, 787, 264, 788), (797, 403, 73, 789), (796, 790, 71, 269), (795, 791, 265, 792), (794, 400, 70, 793), (791, 794, 793, 265), (199, 529, 794, 791), (529, 37, 400, 794), (278, 795, 792, 80), (8, 397, 795, 278), (397, 199, 791, 795), (410, 796, 269, 2), (80, 792, 796, 410), (792, 265, 790, 796), (787, 797, 789, 264), (71, 401, 797, 787), (401, 3, 403, 797), (270, 798, 788, 72), (2, 269, 798, 270), (269, 71, 787, 798), (402, 799, 272, 6), (72, 788, 799, 402), (788, 264, 786, 799), (783, 800, 785, 263), (184, 514, 800, 783), (514, 67, 406, 800), (308, 801, 784, 110), (38, 382, 801, 308), (382, 184, 783, 801), (440, 802, 275, 4), (110, 784, 802, 440), (784, 263, 782, 802), (779, 803, 781, 262), (77, 407, 803, 779), (407, 5, 409, 803), (276, 804, 780, 78), (4, 275, 804, 276), (275, 77, 779, 804), (408, 805, 399, 0), (78, 780, 805, 408), (780, 262, 778, 805), (775, 806, 777, 261), (169, 499, 806, 775), (499, 38, 308, 806), (398, 807, 776, 68), (22, 367, 807, 398), (367, 169, 775, 807), (266, 808, 408, 0), (68, 776, 808, 266), (776, 261, 774, 808), (771, 809, 773, 260), (154, 484, 809, 771), (484, 23, 293, 809), (406, 810, 772, 76), (67, 352, 810, 406), (352, 154, 771, 810), (274, 811, 409, 5), (76, 772, 811, 274), (772, 260, 770, 811), (767, 812, 769, 259), (73, 403, 812, 767), (403, 3, 268, 812), (455, 813, 768, 125), (7, 271, 813, 455), (271, 73, 767, 813), (323, 814, 338, 53), (125, 768, 814, 323), (768, 259, 766, 814), (763, 815, 765, 258), (140, 470, 815, 763), (470, 37, 307, 815), (456, 816, 764, 126), (53, 338, 816, 456), (338, 140, 763, 816), (324, 817, 339, 54), (126, 764, 817, 324), (764, 258, 762, 817), (759, 818, 761, 257), (141, 471, 818, 759), (471, 36, 306, 818), (457, 819, 760, 127), (54, 339, 819, 457), (339, 141, 759, 819), (325, 820, 340, 55), (127, 760, 820, 325), (760, 257, 758, 820), (755, 821, 757, 256), (142, 472, 821, 755), (472, 35, 305, 821), (458, 822, 756, 128), (55, 340, 822, 458), (340, 142, 755, 822), (326, 823, 341, 56), (128, 756, 823, 326), (756, 256, 754, 823), (751, 824, 753, 255), (143, 473, 824, 751), (473, 34, 304, 824), (459, 825, 752, 129), (56, 341, 825, 459), (341, 143, 751, 825), (327, 826, 342, 57), (129, 752, 826, 327), (752, 255, 750, 826), (747, 827, 749, 254), (144, 474, 827, 747), (474, 33, 303, 827), (460, 828, 748, 130), (57, 342, 828, 460), (342, 144, 747, 828), (328, 829, 343, 58), (130, 748, 829, 328), (748, 254, 746, 829), (743, 830, 745, 253), (145, 475, 830, 743), (475, 32, 302, 830), (461, 831, 744, 131), (58, 343, 831, 461), (343, 145, 743, 831), (329, 832, 344, 59), (131, 744, 832, 329), (744, 253, 742, 832), (739, 833, 741, 252), (146, 476, 833, 739), (476, 31, 301, 833), (462, 834, 740, 132), (59, 344, 834, 462), (344, 146, 739, 834), (330, 835, 345, 60), (132, 740, 835, 330), (740, 252, 738, 835), (735, 836, 737, 251), (147, 477, 836, 735), (477, 30, 300, 836), (463, 837, 736, 133), (60, 345, 837, 463), (345, 147, 735, 837), (331, 838, 346, 61), (133, 736, 838, 331), (736, 251, 734, 838), (731, 839, 733, 250), (148, 478, 839, 731), (478, 29, 299, 839), (464, 840, 732, 134), (61, 346, 840, 464), (346, 148, 731, 840), (332, 841, 347, 62), (134, 732, 841, 332), (732, 250, 730, 841), (727, 842, 729, 249), (149, 479, 842, 727), (479, 28, 298, 842), (465, 843, 728, 135), (62, 347, 843, 465), (347, 149, 727, 843), (333, 844, 348, 63), (135, 728, 844, 333), (728, 249, 726, 844), (723, 845, 725, 248), (150, 480, 845, 723), (480, 27, 297, 845), (466, 846, 724, 136), (63, 348, 846, 466), (348, 150, 723, 846), (334, 847, 349, 64), (136, 724, 847, 334), (724, 248, 722, 847), (719, 848, 721, 247), (151, 481, 848, 719), (481, 26, 296, 848), (467, 849, 720, 137), (64, 349, 849, 467), (349, 151, 719, 849), (335, 850, 350, 65), (137, 720, 850, 335), (720, 247, 718, 850), (715, 851, 717, 246), (152, 482, 851, 715), (482, 25, 295, 851), (468, 852, 716, 138), (65, 350, 852, 468), (350, 152, 715, 852), (336, 853, 351, 66), (138, 716, 853, 336), (716, 246, 714, 853), (711, 854, 713, 245), (153, 483, 854, 711), (483, 24, 294, 854), (469, 855, 712, 139), (66, 351, 855, 469), (351, 153, 711, 855), (337, 856, 352, 67), (139, 712, 856, 337), (712, 245, 710, 856), (707, 857, 709, 244), (72, 402, 857, 707), (402, 6, 273, 857), (410, 858, 708, 80), (2, 270, 858, 410), (270, 72, 707, 858), (278, 859, 353, 8), (80, 708, 859, 278), (708, 244, 706, 859), (703, 860, 705, 243), (155, 485, 860, 703), (485, 52, 322, 860), (411, 861, 704, 81), (8, 353, 861, 411), (353, 155, 703, 861), (279, 862, 354, 9), (81, 704, 862, 279), (704, 243, 702, 862), (699, 863, 701, 242), (156, 486, 863, 699), (486, 51, 321, 863), (412, 864, 700, 82), (9, 354, 864, 412), (354, 156, 699, 864), (280, 865, 355, 10), (82, 700, 865, 280), (700, 242, 698, 865), (695, 866, 697, 241), (157, 487, 866, 695), (487, 50, 320, 866), (413, 867, 696, 83), (10, 355, 867, 413), (355, 157, 695, 867), (281, 868, 356, 11), (83, 696, 868, 281), (696, 241, 694, 868), (691, 869, 693, 240), (158, 488, 869, 691), (488, 49, 319, 869), (414, 870, 692, 84), (11, 356, 870, 414), (356, 158, 691, 870), (282, 871, 357, 12), (84, 692, 871, 282), (692, 240, 690, 871), (687, 872, 689, 239), (159, 489, 872, 687), (489, 48, 318, 872), (415, 873, 688, 85), (12, 357, 873, 415), (357, 159, 687, 873), (283, 874, 358, 13), (85, 688, 874, 283), (688, 239, 686, 874), (683, 875, 685, 238), (160, 490, 875, 683), (490, 47, 317, 875), (416, 876, 684, 86), (13, 358, 876, 416), (358, 160, 683, 876), (284, 877, 359, 14), (86, 684, 877, 284), (684, 238, 682, 877), (679, 878, 681, 237), (161, 491, 878, 679), (491, 46, 316, 878), (417, 879, 680, 87), (14, 359, 879, 417), (359, 161, 679, 879), (285, 880, 360, 15), (87, 680, 880, 285), (680, 237, 678, 880), (675, 881, 677, 236), (162, 492, 881, 675), (492, 45, 315, 881), (418, 882, 676, 88), (15, 360, 882, 418), (360, 162, 675, 882), (286, 883, 361, 16), (88, 676, 883, 286), (676, 236, 674, 883), (671, 884, 673, 235), (163, 493, 884, 671), (493, 44, 314, 884), (419, 885, 672, 89), (16, 361, 885, 419), (361, 163, 671, 885), (287, 886, 362, 17), (89, 672, 886, 287), (672, 235, 670, 886), (667, 887, 669, 234), (164, 494, 887, 667), (494, 43, 313, 887), (420, 888, 668, 90), (17, 362, 888, 420), (362, 164, 667, 888), (288, 889, 363, 18), (90, 668, 889, 288), (668, 234, 666, 889), (663, 890, 665, 233), (165, 495, 890, 663), (495, 42, 312, 890), (421, 891, 664, 91), (18, 363, 891, 421), (363, 165, 663, 891), (289, 892, 364, 19), (91, 664, 892, 289), (664, 233, 662, 892), (659, 893, 661, 232), (166, 496, 893, 659), (496, 41, 311, 893), (422, 894, 660, 92), (19, 364, 894, 422), (364, 166, 659, 894), (290, 895, 365, 20), (92, 660, 895, 290), (660, 232, 658, 895), (655, 896, 657, 231), (167, 497, 896, 655), (497, 40, 310, 896), (423, 897, 656, 93), (20, 365, 897, 423), (365, 167, 655, 897), (291, 898, 366, 21), (93, 656, 898, 291), (656, 231, 654, 898), (651, 899, 653, 230), (168, 498, 899, 651), (498, 39, 309, 899), (424, 900, 652, 94), (21, 366, 900, 424), (366, 168, 651, 900), (292, 901, 367, 22), (94, 652, 901, 292), (652, 230, 650, 901), (647, 902, 649, 229), (74, 404, 902, 647), (404, 7, 455, 902), (273, 903, 648, 75), (6, 272, 903, 273), (272, 74, 647, 903), (405, 904, 368, 52), (75, 648, 904, 405), (648, 229, 646, 904), (643, 905, 645, 228), (170, 500, 905, 643), (500, 53, 456, 905), (322, 906, 644, 124), (52, 368, 906, 322), (368, 170, 643, 906), (454, 907, 369, 51), (124, 644, 907, 454), (644, 228, 642, 907), (639, 908, 641, 227), (171, 501, 908, 639), (501, 54, 457, 908), (321, 909, 640, 123), (51, 369, 909, 321), (369, 171, 639, 909), (453, 910, 370, 50), (123, 640, 910, 453), (640, 227, 638, 910), (635, 911, 637, 226), (172, 502, 911, 635), (502, 55, 458, 911), (320, 912, 636, 122), (50, 370, 912, 320), (370, 172, 635, 912), (452, 913, 371, 49), (122, 636, 913, 452), (636, 226, 634, 913), (631, 914, 633, 225), (173, 503, 914, 631), (503, 56, 459, 914), (319, 915, 632, 121), (49, 371, 915, 319), (371, 173, 631, 915), (451, 916, 372, 48), (121, 632, 916, 451), (632, 225, 630, 916), (627, 917, 629, 224), (174, 504, 917, 627), (504, 57, 460, 917), (318, 918, 628, 120), (48, 372, 918, 318), (372, 174, 627, 918), (450, 919, 373, 47), (120, 628, 919, 450), (628, 224, 626, 919), (623, 920, 625, 223), (175, 505, 920, 623), (505, 58, 461, 920), (317, 921, 624, 119), (47, 373, 921, 317), (373, 175, 623, 921), (449, 922, 374, 46), (119, 624, 922, 449), (624, 223, 622, 922), (619, 923, 621, 222), (176, 506, 923, 619), (506, 59, 462, 923), (316, 924, 620, 118), (46, 374, 924, 316), (374, 176, 619, 924), (448, 925, 375, 45), (118, 620, 925, 448), (620, 222, 618, 925), (615, 926, 617, 221), (177, 507, 926, 615), (507, 60, 463, 926), (315, 927, 616, 117), (45, 375, 927, 315), (375, 177, 615, 927), (447, 928, 376, 44), (117, 616, 928, 447), (616, 221, 614, 928), (611, 929, 613, 220), (178, 508, 929, 611), (508, 61, 464, 929), (314, 930, 612, 116), (44, 376, 930, 314), (376, 178, 611, 930), (446, 931, 377, 43), (116, 612, 931, 446), (612, 220, 610, 931), (607, 932, 609, 219), (179, 509, 932, 607), (509, 62, 465, 932), (313, 933, 608, 115), (43, 377, 933, 313), (377, 179, 607, 933), (445, 934, 378, 42), (115, 608, 934, 445), (608, 219, 606, 934), (603, 935, 605, 218), (180, 510, 935, 603), (510, 63, 466, 935), (312, 936, 604, 114), (42, 378, 936, 312), (378, 180, 603, 936), (444, 937, 379, 41), (114, 604, 937, 444), (604, 218, 602, 937), (599, 938, 601, 217), (181, 511, 938, 599), (511, 64, 467, 938), (311, 939, 600, 113), (41, 379, 939, 311), (379, 181, 599, 939), (443, 940, 380, 40), (113, 600, 940, 443), (600, 217, 598, 940), (595, 941, 597, 216), (182, 512, 941, 595), (512, 65, 468, 941), (310, 942, 596, 112), (40, 380, 942, 310), (380, 182, 595, 942), (442, 943, 381, 39), (112, 596, 943, 442), (596, 216, 594, 943), (591, 944, 593, 215), (183, 513, 944, 591), (513, 66, 469, 944), (309, 945, 592, 111), (39, 381, 945, 309), (381, 183, 591, 945), (441, 946, 382, 38), (111, 592, 946, 441), (592, 215, 590, 946), (587, 947, 589, 214), (69, 267, 947, 587), (267, 1, 425, 947), (266, 948, 588, 68), (0, 399, 948, 266), (399, 69, 587, 948), (398, 949, 383, 22), (68, 588, 949, 398), (588, 214, 586, 949), (583, 950, 585, 213), (185, 515, 950, 583), (515, 23, 426, 950), (292, 951, 584, 94), (22, 383, 951, 292), (383, 185, 583, 951), (424, 952, 384, 21), (94, 584, 952, 424), (584, 213, 582, 952), (579, 953, 581, 212), (186, 516, 953, 579), (516, 24, 427, 953), (291, 954, 580, 93), (21, 384, 954, 291), (384, 186, 579, 954), (423, 955, 385, 20), (93, 580, 955, 423), (580, 212, 578, 955), (575, 956, 577, 211), (187, 517, 956, 575), (517, 25, 428, 956), (290, 957, 576, 92), (20, 385, 957, 290), (385, 187, 575, 957), (422, 958, 386, 19), (92, 576, 958, 422), (576, 211, 574, 958), (571, 959, 573, 210), (188, 518, 959, 571), (518, 26, 429, 959), (289, 960, 572, 91), (19, 386, 960, 289), (386, 188, 571, 960), (421, 961, 387, 18), (91, 572, 961, 421), (572, 210, 570, 961), (567, 962, 569, 209), (189, 519, 962, 567), (519, 27, 430, 962), (288, 963, 568, 90), (18, 387, 963, 288), (387, 189, 567, 963), (420, 964, 388, 17), (90, 568, 964, 420), (568, 209, 566, 964), (563, 965, 565, 208), (190, 520, 965, 563), (520, 28, 431, 965), (287, 966, 564, 89), (17, 388, 966, 287), (388, 190, 563, 966), (419, 967, 389, 16), (89, 564, 967, 419), (564, 208, 562, 967), (559, 968, 561, 207), (191, 521, 968, 559), (521, 29, 432, 968), (286, 969, 560, 88), (16, 389, 969, 286), (389, 191, 559, 969), (418, 970, 390, 15), (88, 560, 970, 418), (560, 207, 558, 970), (555, 971, 557, 206), (192, 522, 971, 555), (522, 30, 433, 971), (285, 972, 556, 87), (15, 390, 972, 285), (390, 192, 555, 972), (417, 973, 391, 14), (87, 556, 973, 417), (556, 206, 554, 973), (551, 974, 553, 205), (193, 523, 974, 551), (523, 31, 434, 974), (284, 975, 552, 86), (14, 391, 975, 284), (391, 193, 551, 975), (416, 976, 392, 13), (86, 552, 976, 416), (552, 205, 550, 976), (547, 977, 549, 204), (194, 524, 977, 547), (524, 32, 435, 977), (283, 978, 548, 85), (13, 392, 978, 283), (392, 194, 547, 978), (415, 979, 393, 12), (85, 548, 979, 415), (548, 204, 546, 979), (543, 980, 545, 203), (195, 525, 980, 543), (525, 33, 436, 980), (282, 981, 544, 84), (12, 393, 981, 282), (393, 195, 543, 981), (414, 982, 394, 11), (84, 544, 982, 414), (544, 203, 542, 982), (539, 983, 541, 202), (196, 526, 983, 539), (526, 34, 437, 983), (281, 984, 540, 83), (11, 394, 984, 281), (394, 196, 539, 984), (413, 985, 395, 10), (83, 540, 985, 413), (540, 202, 538, 985), (535, 986, 537, 201), (197, 527, 986, 535), (527, 35, 438, 986), (280, 987, 536, 82), (10, 395, 987, 280), (395, 197, 535, 987), (412, 988, 396, 9), (82, 536, 988, 412), (536, 201, 534, 988), (531, 989, 533, 200), (198, 528, 989, 531), (528, 36, 439, 989), (279, 990, 532, 81), (9, 396, 990, 279), (396, 198, 531, 990), (411, 991, 397, 8), (81, 532, 991, 411), (532, 200, 530, 991), (530, 992, 529, 199), (200, 533, 992, 530), (533, 109, 307, 992), (534, 993, 528, 198), (201, 537, 993, 534), (537, 108, 306, 993), (538, 994, 527, 197), (202, 541, 994, 538), (541, 107, 305, 994), (542, 995, 526, 196), (203, 545, 995, 542), (545, 106, 304, 995), (546, 996, 525, 195), (204, 549, 996, 546), (549, 105, 303, 996), (550, 997, 524, 194), (205, 553, 997, 550), (553, 104, 302, 997), (554, 998, 523, 193), (206, 557, 998, 554), (557, 103, 301, 998), (558, 999, 522, 192), (207, 561, 999, 558), (561, 102, 300, 999), (562, 1000, 521, 191), (208, 565, 1000, 562), (565, 101, 299, 1000), (566, 1001, 520, 190), (209, 569, 1001, 566), (569, 100, 298, 1001), (570, 1002, 519, 189), (210, 573, 1002, 570), (573, 99, 297, 1002), (574, 1003, 518, 188), (211, 577, 1003, 574), (577, 98, 296, 1003), (578, 1004, 517, 187), (212, 581, 1004, 578), (581, 97, 295, 1004), (582, 1005, 516, 186), (213, 585, 1005, 582), (585, 96, 294, 1005), (586, 1006, 515, 185), (214, 589, 1006, 586), (589, 95, 293, 1006), (590, 1007, 514, 184), (215, 593, 1007, 590), (593, 139, 337, 1007), (594, 1008, 513, 183), (216, 597, 1008, 594), (597, 138, 336, 1008), (598, 1009, 512, 182), (217, 601, 1009, 598), (601, 137, 335, 1009), (602, 1010, 511, 181), (218, 605, 1010, 602), (605, 136, 334, 1010), (606, 1011, 510, 180), (219, 609, 1011, 606), (609, 135, 333, 1011), (610, 1012, 509, 179), (220, 613, 1012, 610), (613, 134, 332, 1012), (614, 1013, 508, 178), (221, 617, 1013, 614), (617, 133, 331, 1013), (618, 1014, 507, 177), (222, 621, 1014, 618), (621, 132, 330, 1014), (622, 1015, 506, 176), (223, 625, 1015, 622), (625, 131, 329, 1015), (626, 1016, 505, 175), (224, 629, 1016, 626), (629, 130, 328, 1016), (630, 1017, 504, 174), (225, 633, 1017, 630), (633, 129, 327, 1017), (634, 1018, 503, 173), (226, 637, 1018, 634), (637, 128, 326, 1018), (638, 1019, 502, 172), (227, 641, 1019, 638), (641, 127, 325, 1019), (642, 1020, 501, 171), (228, 645, 1020, 642), (645, 126, 324, 1020), (646, 1021, 500, 170), (229, 649, 1021, 646), (649, 125, 323, 1021), (650, 1022, 499, 169), (230, 653, 1022, 650), (653, 111, 441, 1022), (654, 1023, 498, 168), (231, 657, 1023, 654), (657, 112, 442, 1023), (658, 1024, 497, 167), (232, 661, 1024, 658), (661, 113, 443, 1024), (662, 1025, 496, 166), (233, 665, 1025, 662), (665, 114, 444, 1025), (666, 1026, 495, 165), (234, 669, 1026, 666), (669, 115, 445, 1026), (670, 1027, 494, 164), (235, 673, 1027, 670), (673, 116, 446, 1027), (674, 1028, 493, 163), (236, 677, 1028, 674), (677, 117, 447, 1028), (678, 1029, 492, 162), (237, 681, 1029, 678), (681, 118, 448, 1029), (682, 1030, 491, 161), (238, 685, 1030, 682), (685, 119, 449, 1030), (686, 1031, 490, 160), (239, 689, 1031, 686), (689, 120, 450, 1031), (690, 1032, 489, 159), (240, 693, 1032, 690), (693, 121, 451, 1032), (694, 1033, 488, 158), (241, 697, 1033, 694), (697, 122, 452, 1033), (698, 1034, 487, 157), (242, 701, 1034, 698), (701, 123, 453, 1034), (702, 1035, 486, 156), (243, 705, 1035, 702), (705, 124, 454, 1035), (706, 1036, 485, 155), (244, 709, 1036, 706), (709, 75, 405, 1036), (710, 1037, 484, 154), (245, 713, 1037, 710), (713, 96, 426, 1037), (714, 1038, 483, 153), (246, 717, 1038, 714), (717, 97, 427, 1038), (718, 1039, 482, 152), (247, 721, 1039, 718), (721, 98, 428, 1039), (722, 1040, 481, 151), (248, 725, 1040, 722), (725, 99, 429, 1040), (726, 1041, 480, 150), (249, 729, 1041, 726), (729, 100, 430, 1041), (730, 1042, 479, 149), (250, 733, 1042, 730), (733, 101, 431, 1042), (734, 1043, 478, 148), (251, 737, 1043, 734), (737, 102, 432, 1043), (738, 1044, 477, 147), (252, 741, 1044, 738), (741, 103, 433, 1044), (742, 1045, 476, 146), (253, 745, 1045, 742), (745, 104, 434, 1045), (746, 1046, 475, 145), (254, 749, 1046, 746), (749, 105, 435, 1046), (750, 1047, 474, 144), (255, 753, 1047, 750), (753, 106, 436, 1047), (754, 1048, 473, 143), (256, 757, 1048, 754), (757, 107, 437, 1048), (758, 1049, 472, 142), (257, 761, 1049, 758), (761, 108, 438, 1049), (762, 1050, 471, 141), (258, 765, 1050, 762), (765, 109, 439, 1050), (766, 1051, 470, 140), (259, 769, 1051, 766), (769, 70, 400, 1051), (770, 1052, 277, 79), (260, 773, 1052, 770), (773, 95, 425, 1052), (774, 1053, 276, 78), (261, 777, 1053, 774), (777, 110, 440, 1053), (778, 1054, 267, 69), (262, 781, 1054, 778), (781, 79, 277, 1054), (782, 1055, 407, 77), (263, 785, 1055, 782), (785, 76, 274, 1055), (786, 1056, 404, 74), (264, 789, 1056, 786), (789, 73, 271, 1056), (790, 1057, 401, 71), (265, 793, 1057, 790), (793, 70, 268, 1057)])
me_cube.use_remesh_preserve_volume = False
me_cube.use_remesh_preserve_attributes = False
me_cube.use_mirror_vertex_groups = False
me_cube.update()
arm_armature = bpy.data.armatures.new('Armature')  # bones are not reproduced

# ---- objects
ob_armature = bpy.data.objects.new('Armature', arm_armature)
ob_cube = bpy.data.objects.new('Cube', me_cube)

# ---- transforms, parenting, visibility, modifiers, constraints
ob_armature.location = (0.0, 0.0, 0.0)
ob_armature.show_in_front = True
ob_armature.lineart.crease_threshold = 0.0
ob_cube.parent = ob_armature
ob_cube.location = (0.0, -2.384e-07, 2.381)
ob_cube.rotation_euler = (1.571, -0.0, 0.0)
ob_cube.scale = (0.1083, 2.381, 0.1083)
ob_cube.lineart.crease_threshold = 0.0
_vg = ob_cube.vertex_groups.new(name='Bone')
for _i, _w in zip([0, 1, 4, 5, 19, 20, 21, 22, 23, 24, 25, 26, 38, 39, 40, 41, 64, 65, 66, 67, 68, 69, 76, 77, 78, 79, 92, 93, 94, 95, 96, 97, 98, 110, 111, 112, 113, 137, 138, 139, 152, 153, 154, 167, 168, 169, 182, 183, 184, 185, 186, 187, 211, 212, 213, 214, 215, 216, 217, 230, 231, 232, 245, 246, 247, 260, 261, 262, 263, 266, 267, 274, 275, 276, 277, 290, 291, 292, 293, 294, 295, 296, 308, 309, 310, 311, 335, 336, 337, 349, 350, 351, 352, 364, 365, 366, 367, 379, 380, 381, 382, 383, 384, 385, 386, 398, 399, 406, 407, 408, 409, 422, 423, 424, 425, 426, 427, 428, 440, 441, 442, 443, 467, 468, 469, 481, 482, 483, 484, 496, 497, 498, 499, 511, 512, 513, 514, 515, 516, 517, 518, 574, 575, 576, 577, 578, 579, 580, 581, 582, 583, 584, 585, 586, 587, 588, 589, 590, 591, 592, 593, 594, 595, 596, 597, 598, 599, 600, 601, 650, 651, 652, 653, 654, 655, 656, 657, 658, 659, 660, 661, 710, 711, 712, 713, 714, 715, 716, 717, 718, 719, 720, 721, 770, 771, 772, 773, 774, 775, 776, 777, 778, 779, 780, 781, 782, 783, 784, 785, 800, 801, 802, 803, 804, 805, 806, 807, 808, 809, 810, 811, 848, 849, 850, 851, 852, 853, 854, 855, 856, 893, 894, 895, 896, 897, 898, 899, 900, 901, 938, 939, 940, 941, 942, 943, 944, 945, 946, 947, 948, 949, 950, 951, 952, 953, 954, 955, 956, 957, 958, 1003, 1004, 1005, 1006, 1007, 1008, 1009, 1022, 1023, 1024, 1037, 1038, 1039, 1052, 1053, 1054, 1055], [1.0, 1.0, 1.0, 1.0, 0.009821, 0.9106, 0.9989, 1.0, 1.0, 0.9989, 0.9106, 0.009821, 1.0, 0.9989, 0.9106, 0.009821, 0.009821, 0.9106, 0.9989, 1.0, 1.0, 1.0, 1.0, 1.0, 1.0, 1.0, 0.2623, 0.9901, 0.9999, 1.0, 0.9999, 0.9901, 0.2623, 1.0, 0.9999, 0.9901, 0.2623, 0.2623, 0.9901, 0.9999, 0.9264, 0.9991, 1.0, 0.9264, 0.9991, 1.0, 0.9264, 0.9991, 1.0, 1.0, 0.9991, 0.9264, 0.2319, 0.9922, 0.9999, 1.0, 0.9999, 0.9922, 0.2319, 0.9999, 0.9922, 0.2319, 0.9999, 0.9922, 0.2319, 1.0, 1.0, 1.0, 1.0, 1.0, 1.0, 1.0, 1.0, 1.0, 1.0, 0.7377, 0.9967, 1.0, 1.0, 0.9996, 0.9701, 0.08935, 1.0, 0.9996, 0.9701, 0.08935, 0.7377, 0.9967, 1.0, 0.003876, 0.9184, 0.999, 1.0, 0.003876, 0.9184, 0.999, 1.0, 0.003876, 0.9184, 0.999, 1.0, 1.0, 0.999, 0.9184, 0.003876, 1.0, 1.0, 1.0, 1.0, 1.0, 1.0, 0.08935, 0.9701, 0.9996, 1.0, 1.0, 0.9967, 0.7377, 1.0, 1.0, 0.9967, 0.7377, 0.08935, 0.9701, 0.9996, 0.003876, 0.9184, 0.999, 1.0, 0.003876, 0.9184, 0.999, 1.0, 0.003876, 0.9184, 0.999, 1.0, 1.0, 0.999, 0.9184, 0.003876, 0.07359, 0.7681, 0.2477, 0.2477, 0.9761, 0.9974, 0.9911, 0.9911, 0.9997, 1.0, 0.9999, 0.9999, 1.0, 1.0, 1.0, 1.0, 1.0, 0.9997, 0.9999, 0.9999, 0.9974, 0.9761, 0.9911, 0.9911, 0.7681, 0.07359, 0.2477, 0.2477, 1.0, 0.9997, 0.9999, 0.9999, 0.9974, 0.9761, 0.9911, 0.9911, 0.7681, 0.07359, 0.2477, 0.2477, 1.0, 0.9997, 0.9999, 0.9999, 0.9974, 0.9761, 0.9911, 0.9911, 0.7681, 0.07359, 0.2477, 0.2477, 1.0, 1.0, 1.0, 1.0, 1.0, 1.0, 1.0, 1.0, 1.0, 1.0, 1.0, 1.0, 1.0, 1.0, 1.0, 1.0, 1.0, 1.0, 1.0, 1.0, 1.0, 1.0, 1.0, 1.0, 1.0, 1.0, 1.0, 1.0, 0.08165, 0.08165, 0.7523, 0.9731, 0.9731, 0.9971, 0.9997, 0.9997, 1.0, 0.08165, 0.08165, 0.7523, 0.9731, 0.9731, 0.9971, 0.9997, 0.9997, 1.0, 0.08165, 0.08165, 0.7523, 0.9731, 0.9731, 0.9971, 0.9997, 0.9997, 1.0, 1.0, 1.0, 1.0, 1.0, 1.0, 0.9997, 0.9971, 0.9971, 0.9731, 0.7523, 0.7523, 0.08165, 0.08165, 0.9731, 0.9997, 1.0, 1.0, 0.9971, 0.7523, 1.0, 0.9971, 0.7523, 1.0, 0.9971, 0.7523, 1.0, 1.0, 1.0, 1.0]): _vg.add([_i], _w, 'REPLACE')
_vg = ob_cube.vertex_groups.new(name='Bone.001')
for _i, _w in zip([16, 17, 18, 19, 20, 25, 26, 27, 28, 29, 40, 41, 42, 43, 44, 61, 62, 63, 64, 65, 89, 90, 91, 92, 98, 99, 100, 101, 113, 114, 115, 116, 134, 135, 136, 137, 149, 150, 151, 152, 164, 165, 166, 167, 179, 180, 181, 182, 187, 188, 189, 190, 208, 209, 210, 211, 217, 218, 219, 220, 232, 233, 234, 235, 247, 248, 249, 250, 287, 288, 289, 290, 295, 296, 297, 298, 299, 310, 311, 312, 313, 314, 332, 333, 334, 335, 346, 347, 348, 349, 350, 361, 362, 363, 364, 365, 376, 377, 378, 379, 380, 385, 386, 387, 388, 389, 419, 420, 421, 422, 423, 428, 429, 430, 431, 443, 444, 445, 446, 464, 465, 466, 467, 468, 478, 479, 480, 481, 482, 493, 494, 495, 496, 497, 508, 509, 510, 511, 512, 517, 518, 519, 520, 521, 562, 563, 564, 565, 566, 567, 568, 569, 570, 571, 572, 573, 574, 575, 576, 577, 598, 599, 600, 601, 602, 603, 604, 605, 606, 607, 608, 609, 610, 611, 612, 613, 658, 659, 660, 661, 662, 663, 664, 665, 666, 667, 668, 669, 670, 671, 672, 673, 718, 719, 720, 721, 722, 723, 724, 725, 726, 727, 728, 729, 730, 731, 732, 733, 839, 840, 841, 842, 843, 844, 845, 846, 847, 848, 849, 850, 851, 852, 884, 885, 886, 887, 888, 889, 890, 891, 892, 893, 894, 895, 896, 897, 929, 930, 931, 932, 933, 934, 935, 936, 937, 938, 939, 940, 941, 942, 955, 956, 957, 958, 959, 960, 961, 962, 963, 964, 965, 966, 967, 1000, 1001, 1002, 1003, 1004, 1009, 1010, 1011, 1012, 1024, 1025, 1026, 1027, 1039, 1040, 1041, 1042], [0.009821, 0.9106, 0.9986, 0.9701, 0.08935, 0.08935, 0.9701, 0.9986, 0.9106, 0.009821, 0.08935, 0.9701, 0.9986, 0.9106, 0.009821, 0.009821, 0.9106, 0.9986, 0.9701, 0.08935, 0.2623, 0.99, 0.9966, 0.7377, 0.7377, 0.9966, 0.99, 0.2623, 0.7377, 0.9966, 0.99, 0.2623, 0.2623, 0.99, 0.9966, 0.7377, 0.9264, 0.9989, 0.9761, 0.07359, 0.9264, 0.9989, 0.9761, 0.07358, 0.9264, 0.9989, 0.9761, 0.07359, 0.07359, 0.9761, 0.9989, 0.9264, 0.2319, 0.9921, 0.9973, 0.7681, 0.7681, 0.9973, 0.9921, 0.2319, 0.7681, 0.9973, 0.9921, 0.2319, 0.7681, 0.9973, 0.9921, 0.2319, 0.7377, 0.9966, 0.99, 0.2623, 0.009821, 0.9106, 0.9986, 0.9701, 0.08935, 0.009821, 0.9106, 0.9986, 0.9701, 0.08935, 0.7377, 0.9966, 0.99, 0.2623, 0.003876, 0.9183, 0.9987, 0.9731, 0.08165, 0.003876, 0.9183, 0.9987, 0.9731, 0.08165, 0.003876, 0.9183, 0.9987, 0.9731, 0.08165, 0.08165, 0.9731, 0.9987, 0.9183, 0.003876, 0.08935, 0.9701, 0.9986, 0.9106, 0.009821, 0.2623, 0.99, 0.9966, 0.7377, 0.2623, 0.99, 0.9966, 0.7377, 0.08935, 0.9701, 0.9986, 0.9106, 0.009821, 0.003876, 0.9183, 0.9987, 0.9731, 0.08165, 0.003876, 0.9183, 0.9987, 0.9731, 0.08165, 0.003876, 0.9183, 0.9987, 0.9731, 0.08165, 0.08165, 0.9731, 0.9987, 0.9183, 0.003876, 0.07359, 0.7681, 0.2477, 0.2477, 0.9761, 0.9973, 0.9911, 0.9911, 0.9989, 0.9921, 0.997, 0.997, 0.9264, 0.2319, 0.7523, 0.7523, 0.2319, 0.9264, 0.7523, 0.7523, 0.9921, 0.9989, 0.997, 0.997, 0.9973, 0.9761, 0.9911, 0.9911, 0.7681, 0.07359, 0.2477, 0.2477, 0.2319, 0.9264, 0.7523, 0.7523, 0.9921, 0.9989, 0.997, 0.997, 0.9973, 0.9761, 0.9911, 0.9911, 0.7681, 0.07358, 0.2477, 0.2477, 0.2319, 0.9264, 0.7523, 0.7523, 0.9921, 0.9989, 0.997, 0.997, 0.9973, 0.9761, 0.9911, 0.9911, 0.7681, 0.07359, 0.2477, 0.2477, 0.08165, 0.08165, 0.7523, 0.9731, 0.9731, 0.997, 0.9987, 0.9987, 0.9911, 0.9183, 0.9183, 0.2477, 0.003876, 0.003876, 0.08165, 0.08165, 0.7523, 0.9731, 0.9731, 0.997, 0.9987, 0.9987, 0.9911, 0.9183, 0.9183, 0.2477, 0.003876, 0.003876, 0.08165, 0.08165, 0.7523, 0.9731, 0.9731, 0.997, 0.9987, 0.9987, 0.9911, 0.9183, 0.9183, 0.2477, 0.003876, 0.003876, 0.003876, 0.2477, 0.2477, 0.9183, 0.9911, 0.9911, 0.9987, 0.997, 0.997, 0.9731, 0.7523, 0.7523, 0.08165, 0.08165, 0.9731, 0.9987, 0.9183, 0.003876, 0.2477, 0.9911, 0.997, 0.7523, 0.2477, 0.9911, 0.997, 0.7523, 0.2477, 0.9911, 0.997, 0.7523]): _vg.add([_i], _w, 'REPLACE')
_vg = ob_cube.vertex_groups.new(name='Bone.002')
for _i, _w in zip([14, 15, 16, 17, 28, 29, 30, 31, 43, 44, 45, 46, 59, 60, 61, 62, 86, 87, 88, 89, 101, 102, 103, 104, 116, 117, 118, 119, 131, 132, 133, 134, 146, 147, 148, 149, 161, 162, 163, 164, 176, 177, 178, 179, 190, 191, 192, 193, 205, 206, 207, 208, 220, 221, 222, 223, 235, 236, 237, 238, 250, 251, 252, 253, 284, 285, 286, 287, 298, 299, 300, 301, 302, 313, 314, 315, 316, 317, 329, 330, 331, 332, 344, 345, 346, 347, 359, 360, 361, 362, 374, 375, 376, 377, 388, 389, 390, 391, 416, 417, 418, 419, 420, 431, 432, 433, 434, 446, 447, 448, 449, 461, 462, 463, 464, 465, 476, 477, 478, 479, 491, 492, 493, 494, 506, 507, 508, 509, 520, 521, 522, 523, 551, 552, 553, 554, 555, 556, 557, 558, 559, 560, 561, 562, 563, 564, 565, 610, 611, 612, 613, 614, 615, 616, 617, 618, 619, 620, 621, 622, 624, 625, 670, 671, 672, 673, 674, 675, 676, 677, 678, 679, 680, 681, 682, 684, 685, 730, 731, 732, 733, 734, 735, 736, 737, 738, 739, 740, 741, 742, 744, 745, 830, 831, 832, 833, 834, 835, 836, 837, 838, 839, 840, 841, 842, 843, 875, 876, 877, 878, 879, 880, 881, 882, 883, 884, 885, 886, 887, 888, 920, 921, 922, 923, 924, 925, 926, 927, 928, 929, 930, 931, 932, 933, 964, 965, 966, 967, 968, 969, 970, 971, 972, 973, 974, 975, 976, 997, 998, 999, 1000, 1001, 1012, 1013, 1014, 1015, 1027, 1028, 1029, 1030, 1042, 1043, 1044, 1045], [0.7377, 0.9963, 0.9701, 0.08935, 0.08935, 0.97, 0.9963, 0.7377, 0.08935, 0.9701, 0.9963, 0.7377, 0.7377, 0.9963, 0.97, 0.08935, 0.08935, 0.9701, 0.9963, 0.7377, 0.7377, 0.9963, 0.97, 0.08935, 0.7377, 0.9963, 0.9701, 0.08935, 0.08935, 0.97, 0.9963, 0.7377, 0.7681, 0.9971, 0.9761, 0.07359, 0.7681, 0.9971, 0.9761, 0.07358, 0.7681, 0.9971, 0.9761, 0.07358, 0.07358, 0.9761, 0.9971, 0.7681, 0.07358, 0.9761, 0.9971, 0.7681, 0.7681, 0.9971, 0.9761, 0.07358, 0.7681, 0.9971, 0.9761, 0.07358, 0.7681, 0.9971, 0.9761, 0.07359, 0.2623, 0.9899, 0.9899, 0.2623, 0.009821, 0.9106, 0.9978, 0.9106, 0.009821, 0.009821, 0.9106, 0.9978, 0.9106, 0.009821, 0.2623, 0.9899, 0.9899, 0.2623, 0.7523, 0.9967, 0.973, 0.08165, 0.7523, 0.9967, 0.973, 0.08165, 0.7523, 0.9967, 0.973, 0.08165, 0.08165, 0.973, 0.9967, 0.7523, 0.009821, 0.9106, 0.9978, 0.9106, 0.009821, 0.2623, 0.9899, 0.9899, 0.2623, 0.2623, 0.9899, 0.9899, 0.2623, 0.009821, 0.9106, 0.9978, 0.9106, 0.009821, 0.7523, 0.9967, 0.973, 0.08165, 0.7523, 0.9967, 0.973, 0.08165, 0.7523, 0.9967, 0.973, 0.08165, 0.08165, 0.973, 0.9967, 0.7523, 0.2319, 0.08165, 0.08165, 0.9264, 0.9921, 0.973, 0.973, 0.9983, 0.9921, 0.9967, 0.9967, 0.9264, 0.2319, 0.7523, 0.7523, 0.2319, 0.9264, 0.7523, 0.7523, 0.9921, 0.9983, 0.9967, 0.9967, 0.9921, 0.9264, 0.973, 0.973, 0.2319, 0.08165, 0.08165, 0.2319, 0.9264, 0.7523, 0.7523, 0.9921, 0.9983, 0.9967, 0.9967, 0.9921, 0.9264, 0.973, 0.973, 0.2319, 0.08165, 0.08165, 0.2319, 0.9264, 0.7523, 0.7523, 0.9921, 0.9983, 0.9967, 0.9967, 0.9921, 0.9264, 0.973, 0.973, 0.2319, 0.08165, 0.08165, 0.003876, 0.003876, 0.2477, 0.9183, 0.9183, 0.991, 0.9981, 0.9981, 0.991, 0.9183, 0.9183, 0.2477, 0.003876, 0.003876, 0.003876, 0.003876, 0.2477, 0.9183, 0.9183, 0.991, 0.9981, 0.9981, 0.991, 0.9183, 0.9183, 0.2477, 0.003876, 0.003876, 0.003876, 0.003876, 0.2477, 0.9183, 0.9183, 0.991, 0.9981, 0.9981, 0.991, 0.9183, 0.9183, 0.2477, 0.003876, 0.003876, 0.003876, 0.2477, 0.2477, 0.9183, 0.991, 0.991, 0.9981, 0.991, 0.991, 0.9183, 0.2477, 0.2477, 0.003876, 0.003876, 0.9183, 0.9981, 0.9183, 0.003876, 0.2477, 0.991, 0.991, 0.2477, 0.2477, 0.991, 0.991, 0.2477, 0.2477, 0.991, 0.991, 0.2477]): _vg.add([_i], _w, 'REPLACE')
_vg = ob_cube.vertex_groups.new(name='Bone.003')
for _i, _w in zip([11, 12, 13, 14, 31, 32, 33, 34, 46, 47, 48, 49, 56, 57, 58, 59, 83, 84, 85, 86, 87, 103, 104, 105, 106, 107, 118, 119, 120, 121, 122, 128, 129, 130, 131, 132, 143, 144, 145, 146, 158, 159, 160, 161, 173, 174, 175, 176, 193, 194, 195, 196, 203, 204, 205, 223, 224, 225, 238, 239, 240, 253, 254, 255, 281, 282, 283, 284, 301, 302, 303, 304, 316, 317, 318, 319, 326, 327, 328, 329, 341, 342, 343, 344, 356, 357, 358, 359, 371, 372, 373, 374, 391, 392, 393, 394, 414, 415, 416, 417, 434, 435, 436, 437, 449, 450, 451, 452, 459, 460, 461, 462, 473, 474, 475, 476, 488, 489, 490, 491, 503, 504, 505, 506, 523, 524, 525, 526, 539, 540, 541, 542, 543, 544, 545, 546, 547, 548, 549, 550, 551, 552, 553, 554, 556, 557, 619, 620, 621, 622, 623, 624, 625, 626, 627, 628, 629, 630, 631, 632, 633, 634, 636, 637, 679, 680, 681, 682, 683, 684, 685, 686, 687, 688, 689, 690, 691, 692, 693, 694, 696, 697, 739, 740, 741, 742, 743, 744, 745, 746, 747, 748, 749, 750, 751, 752, 753, 754, 756, 757, 823, 824, 825, 826, 827, 828, 829, 830, 831, 832, 833, 834, 868, 869, 870, 871, 872, 873, 874, 875, 876, 877, 878, 879, 913, 914, 915, 916, 917, 918, 919, 920, 921, 922, 923, 924, 973, 974, 975, 976, 977, 978, 979, 980, 981, 982, 983, 984, 995, 996, 997, 998, 1015, 1016, 1017, 1018, 1030, 1031, 1032, 1033, 1045, 1046, 1047, 1048], [0.2623, 0.9899, 0.9899, 0.2623, 0.2623, 0.9899, 0.9899, 0.2623, 0.2623, 0.9899, 0.9899, 0.2623, 0.2623, 0.9899, 0.9899, 0.2623, 0.009821, 0.9106, 0.9978, 0.9106, 0.009821, 0.009821, 0.9106, 0.9978, 0.9106, 0.009821, 0.009821, 0.9106, 0.9978, 0.9106, 0.009821, 0.009821, 0.9106, 0.9978, 0.9106, 0.009821, 0.2319, 0.9921, 0.9921, 0.2319, 0.2319, 0.9921, 0.9921, 0.2319, 0.2319, 0.9921, 0.9921, 0.2319, 0.2319, 0.9921, 0.9921, 0.2319, 0.9264, 0.9983, 0.9264, 0.9264, 0.9983, 0.9264, 0.9264, 0.9983, 0.9264, 0.9264, 0.9983, 0.9264, 0.08935, 0.9701, 0.9963, 0.7377, 0.08935, 0.97, 0.9963, 0.7377, 0.08935, 0.9701, 0.9963, 0.7377, 0.08935, 0.97, 0.9963, 0.7377, 0.2477, 0.991, 0.991, 0.2477, 0.2477, 0.991, 0.991, 0.2477, 0.2477, 0.991, 0.991, 0.2477, 0.2477, 0.991, 0.991, 0.2477, 0.7377, 0.9963, 0.9701, 0.08935, 0.7377, 0.9963, 0.97, 0.08935, 0.7377, 0.9963, 0.9701, 0.08935, 0.7377, 0.9963, 0.97, 0.08935, 0.2477, 0.991, 0.991, 0.2477, 0.2477, 0.991, 0.991, 0.2477, 0.2477, 0.991, 0.991, 0.2477, 0.2477, 0.991, 0.991, 0.2477, 0.07358, 0.003876, 0.003876, 0.7681, 0.9761, 0.9183, 0.9183, 0.9971, 0.9971, 0.9981, 0.9981, 0.9761, 0.7681, 0.9183, 0.9183, 0.07359, 0.003876, 0.003876, 0.07359, 0.003876, 0.003876, 0.7681, 0.9761, 0.9183, 0.9183, 0.9971, 0.9971, 0.9981, 0.9981, 0.9761, 0.7681, 0.9183, 0.9183, 0.07358, 0.003876, 0.003876, 0.07358, 0.003876, 0.003876, 0.7681, 0.9761, 0.9183, 0.9183, 0.9971, 0.9971, 0.9981, 0.9981, 0.9761, 0.7681, 0.9183, 0.9183, 0.07358, 0.003876, 0.003876, 0.07359, 0.003876, 0.003876, 0.7681, 0.9761, 0.9183, 0.9183, 0.9971, 0.9971, 0.9981, 0.9981, 0.9761, 0.7681, 0.9183, 0.9183, 0.07359, 0.003876, 0.003876, 0.08165, 0.7523, 0.7523, 0.973, 0.9967, 0.9967, 0.9967, 0.973, 0.973, 0.7523, 0.08165, 0.08165, 0.08165, 0.7523, 0.7523, 0.973, 0.9967, 0.9967, 0.9967, 0.973, 0.973, 0.7523, 0.08165, 0.08165, 0.08165, 0.7523, 0.7523, 0.973, 0.9967, 0.9967, 0.9967, 0.973, 0.973, 0.7523, 0.08165, 0.08165, 0.08165, 0.7523, 0.7523, 0.973, 0.9967, 0.9967, 0.9967, 0.973, 0.973, 0.7523, 0.08165, 0.08165, 0.7523, 0.9967, 0.973, 0.08165, 0.7523, 0.9967, 0.973, 0.08165, 0.7523, 0.9967, 0.973, 0.08165, 0.7523, 0.9967, 0.973, 0.08165]): _vg.add([_i], _w, 'REPLACE')
_vg = ob_cube.vertex_groups.new(name='Bone.004')
for _i, _w in zip([2, 3, 6, 7, 8, 9, 10, 11, 34, 35, 36, 37, 49, 50, 51, 52, 53, 54, 55, 56, 70, 71, 72, 73, 74, 75, 80, 81, 82, 83, 84, 106, 107, 108, 109, 121, 122, 123, 124, 125, 126, 127, 128, 129, 140, 141, 142, 143, 155, 156, 157, 158, 170, 171, 172, 173, 196, 197, 198, 199, 200, 201, 202, 203, 225, 226, 227, 228, 229, 240, 241, 242, 243, 244, 255, 256, 257, 258, 259, 264, 265, 268, 269, 270, 271, 272, 273, 278, 279, 280, 281, 282, 304, 305, 306, 307, 319, 320, 321, 322, 323, 324, 325, 326, 327, 338, 339, 340, 341, 353, 354, 355, 356, 368, 369, 370, 371, 394, 395, 396, 397, 400, 401, 402, 403, 404, 405, 410, 411, 412, 413, 414, 436, 437, 438, 439, 451, 452, 453, 454, 455, 456, 457, 458, 459, 470, 471, 472, 473, 485, 486, 487, 488, 500, 501, 502, 503, 526, 527, 528, 529, 530, 531, 532, 533, 534, 535, 536, 537, 538, 539, 540, 541, 542, 544, 545, 631, 632, 633, 634, 635, 636, 637, 638, 639, 640, 641, 642, 643, 644, 645, 646, 647, 648, 649, 691, 692, 693, 694, 695, 696, 697, 698, 699, 700, 701, 702, 703, 704, 705, 706, 707, 708, 709, 751, 752, 753, 754, 755, 756, 757, 758, 759, 760, 761, 762, 763, 764, 765, 766, 767, 768, 769, 786, 787, 788, 789, 790, 791, 792, 793, 794, 795, 796, 797, 798, 799, 812, 813, 814, 815, 816, 817, 818, 819, 820, 821, 822, 823, 824, 825, 826, 857, 858, 859, 860, 861, 862, 863, 864, 865, 866, 867, 868, 869, 870, 871, 902, 903, 904, 905, 906, 907, 908, 909, 910, 911, 912, 913, 914, 915, 916, 980, 981, 982, 983, 984, 985, 986, 987, 988, 989, 990, 991, 992, 993, 994, 995, 1017, 1018, 1019, 1020, 1021, 1032, 1033, 1034, 1035, 1036, 1047, 1048, 1049, 1050, 1051, 1056, 1057], [1.0, 1.0, 1.0, 1.0, 1.0, 1.0, 0.9967, 0.7377, 0.7377, 0.9967, 1.0, 1.0, 0.7377, 0.9967, 1.0, 1.0, 1.0, 1.0, 0.9967, 0.7377, 1.0, 1.0, 1.0, 1.0, 1.0, 1.0, 1.0, 1.0, 0.9996, 0.9701, 0.08935, 0.08935, 0.9701, 0.9996, 1.0, 0.08935, 0.9701, 0.9996, 1.0, 1.0, 1.0, 0.9996, 0.9701, 0.08935, 1.0, 1.0, 0.9974, 0.7681, 1.0, 1.0, 0.9974, 0.7681, 1.0, 1.0, 0.9974, 0.7681, 0.7681, 0.9974, 1.0, 1.0, 1.0, 0.9997, 0.9761, 0.07359, 0.07359, 0.9761, 0.9997, 1.0, 1.0, 0.07359, 0.9761, 0.9997, 1.0, 1.0, 0.07359, 0.9761, 0.9997, 1.0, 1.0, 1.0, 1.0, 1.0, 1.0, 1.0, 1.0, 1.0, 1.0, 1.0, 1.0, 0.9989, 0.9106, 0.009821, 0.2623, 0.9901, 0.9999, 1.0, 0.2623, 0.9901, 0.9999, 1.0, 1.0, 1.0, 0.9989, 0.9106, 0.009822, 1.0, 1.0, 0.9971, 0.7523, 1.0, 1.0, 0.9971, 0.7523, 1.0, 1.0, 0.9971, 0.7523, 0.7523, 0.9971, 1.0, 1.0, 1.0, 1.0, 1.0, 1.0, 1.0, 1.0, 1.0, 1.0, 0.9999, 0.9901, 0.2623, 0.009822, 0.9106, 0.9989, 1.0, 0.009821, 0.9106, 0.9989, 1.0, 1.0, 1.0, 0.9999, 0.9901, 0.2623, 1.0, 1.0, 0.9971, 0.7523, 1.0, 1.0, 0.9971, 0.7523, 1.0, 1.0, 0.9971, 0.7523, 0.7523, 0.9971, 1.0, 1.0, 1.0, 1.0, 1.0, 1.0, 0.9999, 0.9991, 0.9997, 0.9997, 0.9922, 0.9264, 0.9731, 0.9731, 0.2319, 0.08165, 0.08165, 0.2319, 0.08165, 0.08165, 0.9264, 0.9922, 0.9731, 0.9731, 0.9991, 0.9999, 0.9997, 0.9997, 1.0, 1.0, 1.0, 1.0, 1.0, 1.0, 1.0, 1.0, 0.2319, 0.08165, 0.08165, 0.9264, 0.9922, 0.9731, 0.9731, 0.9991, 0.9999, 0.9997, 0.9997, 1.0, 1.0, 1.0, 1.0, 1.0, 1.0, 1.0, 1.0, 0.2319, 0.08165, 0.08165, 0.9264, 0.9922, 0.9731, 0.9731, 0.9991, 0.9999, 0.9997, 0.9997, 1.0, 1.0, 1.0, 1.0, 1.0, 1.0, 1.0, 1.0, 1.0, 1.0, 1.0, 1.0, 1.0, 1.0, 1.0, 1.0, 1.0, 1.0, 1.0, 1.0, 1.0, 1.0, 1.0, 1.0, 1.0, 1.0, 1.0, 1.0, 0.9999, 0.9999, 0.999, 0.9911, 0.9911, 0.9184, 0.2477, 0.2477, 0.003877, 1.0, 1.0, 1.0, 1.0, 1.0, 1.0, 0.9999, 0.9999, 0.999, 0.9911, 0.9911, 0.9184, 0.2477, 0.2477, 0.003876, 1.0, 1.0, 1.0, 1.0, 1.0, 1.0, 0.9999, 0.9999, 0.999, 0.9911, 0.9911, 0.9184, 0.2477, 0.2477, 0.003876, 0.003876, 0.003876, 0.2477, 0.9184, 0.9184, 0.9911, 0.999, 0.999, 0.9999, 1.0, 1.0, 1.0, 1.0, 0.9999, 0.9911, 0.2477, 0.003876, 0.9184, 0.999, 1.0, 1.0, 0.003876, 0.9184, 0.999, 1.0, 1.0, 0.003877, 0.9184, 0.999, 1.0, 1.0, 1.0, 1.0]): _vg.add([_i], _w, 'REPLACE')
_m = ob_cube.modifiers.new('Armature', 'ARMATURE')
_m.object = ob_armature

# ---- collection membership
col_collection_10.objects.link(ob_armature)
col_collection_10.objects.link(ob_cube)

# ---- scene / render settings (as saved in the file)
scene.frame_start = 1; scene.frame_end = 250; scene.frame_set(32)
scene.render.engine = 'CYCLES'
scene.render.resolution_percentage = 50
scene.render.fps = 60
scene.render.dither_intensity = 0.0
scene.cycles.use_denoising = False
scene.cycles.samples = 128
scene.cycles.sampling_pattern = 'TABULATED_SOBOL'
scene.cycles.use_adaptive_sampling = False
scene.cycles.use_light_tree = False
scene.cycles.blur_glossy = 0.0
scene.cycles.sample_clamp_indirect = 0.0
scene.view_settings.view_transform = 'Standard'
bpy.context.view_layer.update()

# ---- added for rendering (the .blend has no active camera and no usable light): camera, sun
cam_auto = bpy.data.cameras.new('AutoCamera')
cam_auto.lens = 50.0
cam_auto.sensor_width = 36.0
cam_auto.clip_end = 1000.0
ob_auto_camera = bpy.data.objects.new('AutoCamera', cam_auto)
scene.collection.objects.link(ob_auto_camera)
ob_auto_camera.location = (4.41414, -5.29697, 5.91225)
ob_auto_camera.rotation_euler = (1.09748, -7.21219e-08, 0.694738)
scene.camera = ob_auto_camera
light_auto_sun = bpy.data.lights.new('AutoSun', 'SUN')
light_auto_sun.energy = 3.0
light_auto_sun.angle = 0.0523599
ob_auto_sun = bpy.data.objects.new('AutoSun', light_auto_sun)
scene.collection.objects.link(ob_auto_sun)
ob_auto_sun.rotation_euler = (0.872665, 0.174533, 0.523599)
bpy.context.view_layer.update()
